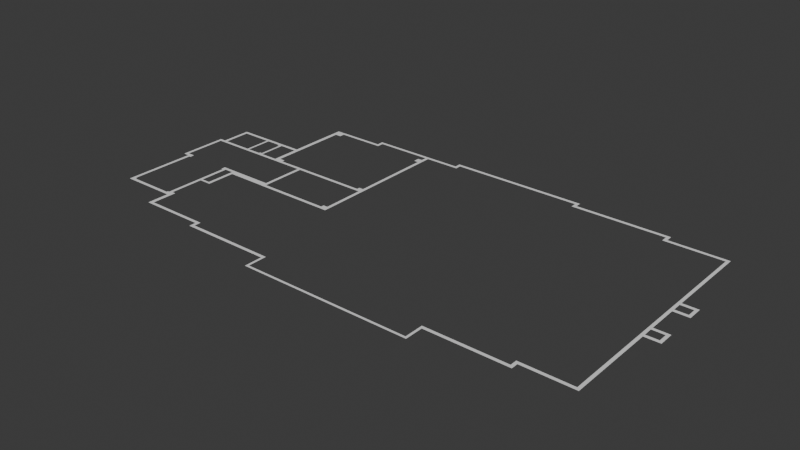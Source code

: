# Source: Terraza.blend  (saved by Blender 4.4.32; exported with 4.5.12 LTS)
import bpy
from mathutils import Matrix  # noqa: F401  (used for matrix-valued properties, if any)

bpy.ops.wm.read_factory_settings(use_empty=True)
scene = bpy.context.scene
scene.name = 'Scene'

# ---- collections
col_collection = bpy.data.collections.new('Collection'); scene.collection.children.link(col_collection)

# ---- world
world_world = bpy.data.worlds.new('World'); scene.world = world_world
world_world.use_nodes = True; world_world.node_tree.nodes.clear()
_N = world_world.node_tree.nodes; _L = world_world.node_tree.links
n0 = _N.new('ShaderNodeOutputWorld'); n0.name = 'World Output'; n0.location = (300, 300)
n1 = _N.new('ShaderNodeBackground'); n1.name = 'Background'; n1.location = (10, 300)
n1.inputs[0].default_value = (0.05088, 0.05088, 0.05088, 1.0)
_L.new(n1.outputs[0], n0.inputs[0])
n0.is_active_output = True
world_world.color = (0.05088, 0.05088, 0.05088)
world_world.sun_shadow_jitter_overblur = 0.0

# ---- meshes
me_plane = bpy.data.meshes.new('Plane')
me_plane.from_pydata([(-1.059, -1.0, -5.957e-05), (1.0, -1.0, -5.957e-05), (-1.059, 1.0, -5.957e-05), (1.0, 1.0, -5.957e-05), (146.3, -1.0, -5.957e-05), (146.3, 1.0, -5.957e-05), (148.3, -1.0, -5.957e-05), (148.3, 1.0, -5.957e-05), (146.3, 14.99, -5.957e-05), (148.3, 14.99, -5.957e-05), (146.3, 17.67, -5.957e-05), (148.3, 17.67, -5.957e-05), (216.4, 14.99, -5.957e-05), (216.4, 17.67, -5.957e-05), (219.1, 14.99, -5.957e-05), (219.1, 17.67, -5.957e-05), (216.4, 21.0, -5.957e-05), (219.1, 21.0, -5.957e-05), (216.4, 23.67, -5.957e-05), (219.1, 23.67, -5.957e-05), (260.4, 21.0, -5.957e-05), (260.4, 23.67, -5.957e-05), (263.1, 21.0, -5.957e-05), (263.1, 23.67, -5.957e-05), (260.4, 98.35, -5.957e-05), (263.1, 98.35, -5.957e-05), (260.4, 101.1, -5.957e-05), (263.1, 101.1, -5.957e-05), (260.4, 109.1, -5.957e-05), (263.0, 109.1, -5.957e-05), (266.4, 98.35, -5.957e-05), (266.4, 101.1, -5.957e-05), (270.4, 98.35, -5.957e-05), (270.4, 101.1, -5.957e-05), (273.7, 98.35, -5.957e-05), (273.7, 101.1, -5.957e-05), (276.4, 98.35, -5.957e-05), (276.4, 101.1, -5.957e-05), (273.7, 109.1, -5.957e-05), (276.4, 109.1, -5.957e-05), (273.7, 111.7, -5.957e-05), (276.4, 111.7, -5.957e-05), (260.4, 138.3, -5.957e-05), (263.0, 111.7, -5.957e-05), (263.0, 138.3, -5.957e-05), (260.4, 111.7, -5.957e-05), (260.4, 141.1, -5.957e-05), (263.0, 141.1, -5.957e-05), (260.4, 149.0, -5.957e-05), (263.0, 149.0, -5.957e-05), (273.8, 138.3, -5.957e-05), (273.8, 141.1, -5.957e-05), (276.4, 138.3, -5.957e-05), (276.4, 141.1, -5.957e-05), (273.8, 149.0, -5.957e-05), (276.4, 149.0, -5.957e-05), (273.8, 151.7, -5.957e-05), (276.4, 151.7, -5.957e-05), (270.4, 149.0, -5.957e-05), (270.4, 151.7, -5.957e-05), (266.4, 149.0, -5.957e-05), (266.4, 151.7, -5.957e-05), (260.4, 225.0, -5.957e-05), (263.0, 151.7, -5.957e-05), (263.0, 225.0, -5.957e-05), (260.4, 151.7, -5.957e-05), (260.4, 227.7, -5.957e-05), (263.0, 227.7, -5.957e-05), (212.4, 225.0, -5.957e-05), (212.4, 227.7, -5.957e-05), (209.7, 225.0, -5.957e-05), (209.7, 227.7, -5.957e-05), (212.4, 231.0, -5.957e-05), (209.7, 231.0, -5.957e-05), (212.4, 233.8, -5.957e-05), (209.7, 233.8, -5.957e-05), (129.7, 231.0, -5.957e-05), (129.7, 233.8, -5.957e-05), (127.0, 231.0, -5.957e-05), (127.0, 233.8, -5.957e-05), (129.7, 236.3, -5.957e-05), (127.0, 236.3, -5.957e-05), (129.7, 239.1, -5.957e-05), (127.0, 239.1, -5.957e-05), (12.3, 236.3, -5.957e-05), (12.3, 239.1, -5.957e-05), (9.581, 236.3, -5.957e-05), (9.581, 239.1, -5.957e-05), (12.3, 233.7, -5.957e-05), (9.581, 233.7, -5.957e-05), (12.3, 231.0, -5.957e-05), (9.581, 231.0, -5.957e-05), (-18.33, 233.7, -5.957e-05), (-18.33, 231.0, -5.957e-05), (-21.07, 233.7, -5.957e-05), (-21.07, 231.0, -5.957e-05), (-18.33, 225.8, -5.957e-05), (-21.08, 225.8, -5.957e-05), (-57.07, 233.7, -5.957e-05), (-57.07, 231.0, -5.957e-05), (-70.4, 233.7, -5.957e-05), (-70.4, 231.0, -5.957e-05), (-73.08, 233.7, -5.957e-05), (-73.08, 231.0, -5.957e-05), (-70.4, 227.7, -5.957e-05), (-73.08, 227.7, -5.957e-05), (-70.4, 225.0, -5.957e-05), (-73.08, 225.0, -5.957e-05), (-117.0, 227.7, -5.957e-05), (-117.0, 225.0, -5.957e-05), (-120.4, 227.7, -5.957e-05), (-120.4, 225.0, -5.957e-05), (-117.0, 182.4, -5.957e-05), (-120.4, 182.4, -5.957e-05), (-1.059, 14.96, -5.957e-05), (1.0, 14.96, -5.957e-05), (-1.059, 17.69, -5.957e-05), (1.0, 17.69, -5.957e-05), (-77.04, 14.96, -5.957e-05), (-77.04, 17.69, -5.957e-05), (-79.78, 14.96, -5.957e-05), (-79.78, 17.69, -5.957e-05), (-77.04, 21.01, -5.957e-05), (-79.78, 21.01, -5.957e-05), (-77.04, 23.67, -5.957e-05), (-79.78, 23.67, -5.957e-05), (-133.1, 21.01, -5.957e-05), (-133.1, 23.67, -5.957e-05), (-136.4, 21.01, -5.957e-05), (-136.4, 23.67, -5.957e-05), (-133.1, 45.69, -5.957e-05), (-136.4, 45.69, -5.957e-05), (-136.4, 44.37, -5.957e-05), (-139.1, 44.37, -5.957e-05), (-136.4, 102.3, -5.957e-05), (-139.1, 102.3, -5.957e-05), (-140.5, 43.08, -5.957e-05), (-140.5, 40.3, -5.957e-05), (-146.4, 40.3, -5.957e-05), (-146.4, 43.08, -5.957e-05), (-173.1, 40.3, -5.957e-05), (-173.1, 43.08, -5.957e-05), (-180.4, 40.3, -5.957e-05), (-180.4, 43.08, -5.957e-05), (-184.5, 44.39, -5.957e-05), (-184.5, 102.3, -5.957e-05), (-181.7, 44.39, -5.957e-05), (-181.7, 102.3, -5.957e-05), (-189.8, 106.4, -5.957e-05), (-187.1, 106.4, -5.957e-05), (-189.8, 103.6, -5.957e-05), (-187.1, 103.6, -5.957e-05), (-184.5, 106.4, -5.957e-05), (-184.5, 103.6, -5.957e-05), (-189.8, 143.7, -5.957e-05), (-187.1, 143.7, -5.957e-05), (-189.8, 146.4, -5.957e-05), (-187.1, 146.4, -5.957e-05), (-184.5, 143.7, -5.957e-05), (-184.5, 146.4, -5.957e-05), (-181.7, 143.7, -5.957e-05), (-181.7, 146.4, -5.957e-05), (-177.8, 143.7, -5.957e-05), (-177.8, 146.4, -5.957e-05), (-184.5, 149.5, -5.957e-05), (-181.7, 149.5, -5.957e-05), (-184.5, 167.4, -5.957e-05), (-181.7, 167.4, -5.957e-05), (-184.5, 170.3, -5.957e-05), (-181.7, 170.3, -5.957e-05), (-184.5, 173.1, -5.957e-05), (-181.7, 173.1, -5.957e-05), (-177.7, 170.3, -5.957e-05), (-177.7, 173.1, -5.957e-05), (-159.8, 170.3, -5.957e-05), (-159.8, 173.1, -5.957e-05), (-153.1, 170.3, -5.957e-05), (-153.1, 173.1, -5.957e-05), (-140.5, 170.3, -5.957e-05), (-140.5, 173.1, -5.957e-05), (-136.4, 170.3, -5.957e-05), (-136.4, 173.1, -5.957e-05), (-120.4, 170.3, -5.957e-05), (-120.4, 173.1, -5.957e-05), (-159.8, 143.7, -5.957e-05), (-159.8, 146.4, -5.957e-05), (-155.1, 143.7, -5.957e-05), (-155.1, 146.4, -5.957e-05), (-153.1, 143.7, -5.957e-05), (-153.1, 146.4, -5.957e-05), (-151.7, 143.7, -5.957e-05), (-151.7, 146.4, -5.957e-05), (-155.1, 170.3, -5.957e-05), (-142.5, 143.7, -5.957e-05), (-142.5, 146.4, -5.957e-05), (-140.5, 143.7, -5.957e-05), (-140.5, 146.4, -5.957e-05), (-136.4, 143.7, -5.957e-05), (-136.4, 146.4, -5.957e-05), (-127.7, 143.7, -5.957e-05), (-127.7, 146.4, -5.957e-05), (-138.4, 147.7, -5.957e-05), (-136.4, 147.7, -5.957e-05), (-138.4, 169.0, -5.957e-05), (-136.4, 169.0, -5.957e-05), (-74.37, 143.7, -0.000149), (-111.7, 143.7, -0.000149), (-110.4, 146.4, -0.000149), (-98.39, 143.7, -5.957e-05), (-98.39, 146.4, -5.957e-05), (-90.45, 143.7, -5.957e-05), (-90.45, 146.4, -5.957e-05), (-87.69, 143.7, -5.957e-05), (-87.69, 146.4, -5.957e-05), (-86.39, 143.7, -5.957e-05), (-86.39, 146.4, -5.957e-05), (-90.45, 103.7, -5.957e-05), (-87.69, 103.7, -5.957e-05), (-90.45, 100.9, -5.957e-05), (-87.69, 100.9, -5.957e-05), (-25.11, 103.7, -5.957e-05), (-25.11, 100.9, -5.957e-05), (-25.09, 143.7, -0.000149), (-25.09, 146.4, -0.000149), (-74.37, 143.7, -0.000149), (-74.37, 146.4, -0.000149), (-21.08, 106.4, -5.957e-05), (-21.08, 143.7, -5.957e-05), (-18.33, 106.4, -5.957e-05), (-18.33, 143.7, -5.957e-05), (-21.08, 149.1, -5.957e-05), (-18.33, 149.1, -5.957e-05), (-21.08, 150.4, -5.957e-05), (-18.33, 150.4, -5.957e-05), (-21.08, 162.4, -5.957e-05), (-18.33, 162.4, -5.957e-05), (-21.08, 220.4, -5.957e-05), (-18.33, 220.4, -5.957e-05), (-128.5, 106.4, -5.957e-05), (-128.5, 103.6, -5.957e-05), (-136.4, 106.4, -5.957e-05), (-136.4, 103.6, -5.957e-05), (-118.5, 106.4, -5.957e-05), (-118.5, 103.6, -5.957e-05), (-128.5, 101.0, -5.957e-05), (-118.5, 101.0, -5.957e-05), (-125.7, 103.6, -5.957e-05), (-125.7, 106.4, -5.957e-05), (-125.7, 101.0, -5.957e-05), (-128.5, 75.64, -5.957e-05), (-125.7, 75.64, -5.957e-05), (-134.4, 77.74, -5.957e-05), (-134.4, 75.64, -5.957e-05), (-134.4, 75.64, -5.957e-05), (-134.4, 77.74, -5.957e-05), (-140.5, 44.37, -5.957e-05), (-140.5, 40.3, -5.957e-05), (-180.4, 40.3, -5.957e-05), (-136.4, 40.3, -5.957e-05), (-180.4, 44.39, -5.957e-05), (-184.5, 40.3, -5.957e-05), (-184.5, 44.39, -5.957e-05), (-184.5, 106.4, -5.957e-05), (-180.4, 106.4, -5.957e-05), (-184.5, 102.3, -5.957e-05), (-180.4, 102.3, -5.957e-05), (-140.5, 106.4, -5.957e-05), (-140.5, 102.3, -5.957e-05), (-136.4, 102.3, -5.957e-05), (-118.5, 101.0, -5.957e-05), (-111.7, 101.0, -5.957e-05), (-118.5, 106.4, -5.957e-05), (-111.7, 106.4, -5.957e-05), (-140.5, 143.7, -5.957e-05), (-140.5, 147.7, -5.957e-05), (-136.4, 143.7, -5.957e-05), (-136.4, 147.7, -5.957e-05), (-140.5, 169.0, -5.957e-05), (-136.4, 169.0, -5.957e-05), (-111.7, 220.3, -5.957e-05), (-117.0, 220.3, -5.957e-05), (-111.7, 225.0, -5.957e-05), (-25.09, 220.4, -5.957e-05), (-18.33, 220.4, -5.957e-05), (-25.09, 225.8, -5.957e-05), (-18.33, 149.1, -5.957e-05), (-25.09, 149.1, -5.957e-05), (-18.33, 143.7, -5.957e-05), (-25.11, 100.9, -5.957e-05), (-18.33, 100.9, -5.957e-05), (-25.11, 106.4, -5.957e-05), (-18.33, 106.4, -5.957e-05), (-111.7, 149.1, -5.957e-05), (-117.0, 149.1, -5.957e-05), (-1.059, 1.0, -5.957e-05), (-1.059, -1.0, -5.957e-05), (1.0, -1.0, -5.957e-05), (1.0, 1.0, -5.957e-05), (146.3, -1.0, -5.957e-05), (146.3, 1.0, -5.957e-05), (148.3, -1.0, -5.957e-05), (148.3, 1.0, -5.957e-05), (148.3, 14.99, -5.957e-05), (146.3, 14.99, -5.957e-05), (148.3, 17.67, -5.957e-05), (146.3, 17.67, -5.957e-05), (216.4, 14.99, -5.957e-05), (216.4, 17.67, -5.957e-05), (219.1, 14.99, -5.957e-05), (219.1, 17.67, -5.957e-05), (219.1, 21.0, -5.957e-05), (216.4, 21.0, -5.957e-05), (219.1, 23.67, -5.957e-05), (216.4, 23.67, -5.957e-05), (260.4, 21.0, -5.957e-05), (260.4, 23.67, -5.957e-05), (263.1, 21.0, -5.957e-05), (263.1, 23.67, -5.957e-05), (263.1, 98.35, -5.957e-05), (260.4, 98.35, -5.957e-05), (263.1, 101.1, -5.957e-05), (260.4, 101.1, -5.957e-05), (263.0, 109.1, -5.957e-05), (260.4, 109.1, -5.957e-05), (266.4, 98.35, -5.957e-05), (266.4, 101.1, -5.957e-05), (270.4, 98.35, -5.957e-05), (270.4, 101.1, -5.957e-05), (273.7, 98.35, -5.957e-05), (273.7, 101.1, -5.957e-05), (276.4, 98.35, -5.957e-05), (276.4, 101.1, -5.957e-05), (276.4, 109.1, -5.957e-05), (273.7, 109.1, -5.957e-05), (276.4, 111.7, -5.957e-05), (273.7, 111.7, -5.957e-05), (263.0, 141.1, -5.957e-05), (260.4, 141.1, -5.957e-05), (263.0, 111.7, -5.957e-05), (260.4, 138.3, -5.957e-05), (260.4, 111.7, -5.957e-05), (263.0, 138.3, -5.957e-05), (263.0, 149.0, -5.957e-05), (260.4, 149.0, -5.957e-05), (273.8, 138.3, -5.957e-05), (273.8, 141.1, -5.957e-05), (276.4, 138.3, -5.957e-05), (276.4, 141.1, -5.957e-05), (276.4, 149.0, -5.957e-05), (273.8, 149.0, -5.957e-05), (276.4, 151.7, -5.957e-05), (273.8, 151.7, -5.957e-05), (270.4, 151.7, -5.957e-05), (270.4, 149.0, -5.957e-05), (266.4, 151.7, -5.957e-05), (266.4, 149.0, -5.957e-05), (263.0, 227.7, -5.957e-05), (260.4, 227.7, -5.957e-05), (263.0, 151.7, -5.957e-05), (260.4, 225.0, -5.957e-05), (260.4, 151.7, -5.957e-05), (263.0, 225.0, -5.957e-05), (212.4, 227.7, -5.957e-05), (212.4, 225.0, -5.957e-05), (209.7, 227.7, -5.957e-05), (209.7, 225.0, -5.957e-05), (212.4, 231.0, -5.957e-05), (209.7, 231.0, -5.957e-05), (212.4, 233.8, -5.957e-05), (209.7, 233.8, -5.957e-05), (129.7, 233.8, -5.957e-05), (129.7, 231.0, -5.957e-05), (127.0, 233.8, -5.957e-05), (127.0, 231.0, -5.957e-05), (129.7, 236.3, -5.957e-05), (127.0, 236.3, -5.957e-05), (129.7, 239.1, -5.957e-05), (127.0, 239.1, -5.957e-05), (12.3, 239.1, -5.957e-05), (12.3, 236.3, -5.957e-05), (9.581, 239.1, -5.957e-05), (9.581, 236.3, -5.957e-05), (9.581, 233.7, -5.957e-05), (12.3, 233.7, -5.957e-05), (9.581, 231.0, -5.957e-05), (12.3, 231.0, -5.957e-05), (-18.33, 233.7, -5.957e-05), (-18.33, 231.0, -5.957e-05), (-21.07, 233.7, -5.957e-05), (-21.07, 231.0, -5.957e-05), (-21.08, 225.8, -5.957e-05), (-18.33, 225.8, -5.957e-05), (-57.07, 233.7, -5.957e-05), (-57.07, 231.0, -5.957e-05), (-70.4, 233.7, -5.957e-05), (-70.4, 231.0, -5.957e-05), (-73.08, 233.7, -5.957e-05), (-73.08, 231.0, -5.957e-05), (-73.08, 227.7, -5.957e-05), (-70.4, 227.7, -5.957e-05), (-73.08, 225.0, -5.957e-05), (-70.4, 225.0, -5.957e-05), (-117.0, 227.7, -5.957e-05), (-117.0, 225.0, -5.957e-05), (-120.4, 227.7, -5.957e-05), (-120.4, 225.0, -5.957e-05), (-120.4, 182.4, -5.957e-05), (-117.0, 182.4, -5.957e-05), (1.0, 14.96, -5.957e-05), (-1.059, 14.96, -5.957e-05), (1.0, 17.69, -5.957e-05), (-1.059, 17.69, -5.957e-05), (-77.04, 17.69, -5.957e-05), (-77.04, 14.96, -5.957e-05), (-79.78, 17.69, -5.957e-05), (-79.78, 14.96, -5.957e-05), (-77.04, 21.01, -5.957e-05), (-79.78, 21.01, -5.957e-05), (-77.04, 23.67, -5.957e-05), (-79.78, 23.67, -5.957e-05), (-133.1, 23.67, -5.957e-05), (-133.1, 21.01, -5.957e-05), (-136.4, 23.67, -5.957e-05), (-136.4, 21.01, -5.957e-05), (-133.1, 45.69, -5.957e-05), (-136.4, 45.69, -5.957e-05), (-136.4, 44.37, -5.957e-05), (-139.1, 44.37, -5.957e-05), (-136.4, 102.3, -5.957e-05), (-139.1, 102.3, -5.957e-05), (-140.5, 43.08, -5.957e-05), (-146.4, 43.08, -5.957e-05), (-146.4, 40.3, -5.957e-05), (-140.5, 40.3, -5.957e-05), (-173.1, 40.3, -5.957e-05), (-173.1, 43.08, -5.957e-05), (-180.4, 40.3, -5.957e-05), (-180.4, 43.08, -5.957e-05), (-184.5, 44.39, -5.957e-05), (-184.5, 102.3, -5.957e-05), (-181.7, 44.39, -5.957e-05), (-181.7, 102.3, -5.957e-05), (-187.1, 106.4, -5.957e-05), (-189.8, 106.4, -5.957e-05), (-187.1, 103.6, -5.957e-05), (-189.8, 103.6, -5.957e-05), (-184.5, 103.6, -5.957e-05), (-184.5, 106.4, -5.957e-05), (-187.1, 143.7, -5.957e-05), (-189.8, 143.7, -5.957e-05), (-187.1, 146.4, -5.957e-05), (-189.8, 146.4, -5.957e-05), (-184.5, 143.7, -5.957e-05), (-184.5, 146.4, -5.957e-05), (-181.7, 143.7, -5.957e-05), (-181.7, 146.4, -5.957e-05), (-177.8, 143.7, -5.957e-05), (-177.8, 146.4, -5.957e-05), (-181.7, 149.5, -5.957e-05), (-184.5, 149.5, -5.957e-05), (-181.7, 167.4, -5.957e-05), (-184.5, 167.4, -5.957e-05), (-181.7, 170.3, -5.957e-05), (-184.5, 170.3, -5.957e-05), (-181.7, 173.1, -5.957e-05), (-184.5, 173.1, -5.957e-05), (-177.7, 170.3, -5.957e-05), (-177.7, 173.1, -5.957e-05), (-159.8, 170.3, -5.957e-05), (-159.8, 173.1, -5.957e-05), (-153.1, 170.3, -5.957e-05), (-153.1, 173.1, -5.957e-05), (-140.5, 170.3, -5.957e-05), (-140.5, 173.1, -5.957e-05), (-136.4, 173.1, -5.957e-05), (-136.4, 170.3, -5.957e-05), (-120.4, 173.1, -5.957e-05), (-120.4, 170.3, -5.957e-05), (-159.8, 146.4, -5.957e-05), (-159.8, 143.7, -5.957e-05), (-155.1, 146.4, -5.957e-05), (-155.1, 143.7, -5.957e-05), (-153.1, 146.4, -5.957e-05), (-153.1, 143.7, -5.957e-05), (-151.7, 146.4, -5.957e-05), (-151.7, 143.7, -5.957e-05), (-140.5, 146.4, -5.957e-05), (-140.5, 143.7, -5.957e-05), (-142.5, 146.4, -5.957e-05), (-142.5, 143.7, -5.957e-05), (-155.1, 170.3, -5.957e-05), (-136.4, 146.4, -5.957e-05), (-136.4, 143.7, -5.957e-05), (-127.7, 146.4, -5.957e-05), (-127.7, 143.7, -5.957e-05), (-136.4, 147.7, -5.957e-05), (-138.4, 147.7, -5.957e-05), (-136.4, 169.0, -5.957e-05), (-138.4, 169.0, -5.957e-05), (-110.4, 146.4, -0.000149), (-98.39, 143.7, -0.000149), (-98.39, 146.4, -5.957e-05), (-98.39, 143.7, -5.957e-05), (-90.45, 146.4, -5.957e-05), (-90.45, 143.7, -5.957e-05), (-87.69, 146.4, -5.957e-05), (-87.69, 143.7, -5.957e-05), (-86.39, 146.4, -5.957e-05), (-86.39, 143.7, -5.957e-05), (-90.45, 103.7, -5.957e-05), (-87.69, 103.7, -5.957e-05), (-90.45, 100.9, -5.957e-05), (-87.69, 100.9, -5.957e-05), (-25.11, 100.9, -5.957e-05), (-25.11, 103.7, -5.957e-05), (-86.39, 143.7, -5.957e-05), (-86.39, 146.4, -5.957e-05), (-25.09, 146.4, -5.957e-05), (-25.09, 143.7, -5.957e-05), (-21.08, 143.7, -5.957e-05), (-21.08, 106.4, -5.957e-05), (-18.33, 143.7, -5.957e-05), (-18.33, 106.4, -5.957e-05), (-21.08, 149.1, -5.957e-05), (-18.33, 149.1, -5.957e-05), (-21.08, 150.4, -5.957e-05), (-18.33, 150.4, -5.957e-05), (-21.08, 162.4, -5.957e-05), (-18.33, 162.4, -5.957e-05), (-21.08, 220.4, -5.957e-05), (-18.33, 220.4, -5.957e-05), (-128.5, 103.6, -5.957e-05), (-128.5, 106.4, -5.957e-05), (-136.4, 103.6, -5.957e-05), (-136.4, 106.4, -5.957e-05), (-118.5, 103.6, -5.957e-05), (-118.5, 106.4, -5.957e-05), (-125.7, 106.4, -5.957e-05), (-125.7, 101.0, -5.957e-05), (-118.5, 101.0, -5.957e-05), (-128.5, 101.0, -5.957e-05), (-128.5, 75.64, -5.957e-05), (-125.7, 75.64, -5.957e-05), (-134.4, 75.64, -5.957e-05), (-128.5, 75.64, -5.957e-05), (-134.4, 77.74, -5.957e-05), (-128.5, 77.74, -5.957e-05), (-140.5, 44.37, -5.957e-05), (-140.5, 40.3, -5.957e-05), (-184.5, 40.3, -5.957e-05), (-184.5, 44.39, -5.957e-05), (-136.4, 40.3, -5.957e-05), (-180.4, 40.3, -5.957e-05), (-180.4, 44.39, -5.957e-05), (-180.4, 106.4, -5.957e-05), (-184.5, 106.4, -5.957e-05), (-180.4, 102.3, -5.957e-05), (-184.5, 102.3, -5.957e-05), (-140.5, 106.4, -5.957e-05), (-140.5, 102.3, -5.957e-05), (-136.4, 102.3, -5.957e-05), (-111.7, 106.4, -5.957e-05), (-111.7, 101.0, -5.957e-05), (-118.5, 106.4, -5.957e-05), (-118.5, 101.0, -5.957e-05), (-140.5, 147.7, -5.957e-05), (-140.5, 143.7, -5.957e-05), (-136.4, 147.7, -5.957e-05), (-136.4, 143.7, -5.957e-05), (-140.5, 169.0, -5.957e-05), (-136.4, 169.0, -5.957e-05), (-117.0, 220.3, -5.957e-05), (-111.7, 220.3, -5.957e-05), (-18.33, 106.4, -5.957e-05), (-25.11, 106.4, -5.957e-05), (-111.7, 225.0, -5.957e-05), (-25.09, 220.4, -5.957e-05), (-18.33, 220.4, -5.957e-05), (-25.09, 149.1, -5.957e-05), (-18.33, 149.1, -5.957e-05), (-25.09, 225.8, -5.957e-05), (-18.33, 143.7, -5.957e-05), (-18.33, 100.9, -5.957e-05), (-25.11, 100.9, -5.957e-05), (-111.7, 149.1, -5.957e-05), (-117.0, 149.1, -5.957e-05), (-1.059, 1.0, -0.000149), (-1.059, -1.0, -0.000149), (1.0, -1.0, -0.000149), (1.0, 1.0, -0.000149), (146.3, -1.0, -0.000149), (146.3, 1.0, -0.000149), (148.3, -1.0, -0.000149), (148.3, 1.0, -0.000149), (148.3, 14.99, -0.000149), (146.3, 14.99, -0.000149), (148.3, 17.67, -0.000149), (146.3, 17.67, -0.000149), (216.4, 14.99, -0.000149), (216.4, 17.67, -0.000149), (219.1, 14.99, -0.000149), (219.1, 17.67, -0.000149), (219.1, 21.0, -0.000149), (216.4, 21.0, -0.000149), (219.1, 23.67, -0.000149), (216.4, 23.67, -0.000149), (260.4, 21.0, -0.000149), (260.4, 23.67, -0.000149), (263.1, 21.0, -0.000149), (263.1, 23.67, -0.000149), (263.1, 98.35, -0.000149), (260.4, 98.35, -0.000149), (263.1, 101.1, -0.000149), (260.4, 101.1, -0.000149), (263.0, 109.1, -0.000149), (260.4, 109.1, -0.000149), (266.4, 98.35, -0.000149), (266.4, 101.1, -0.000149), (270.4, 98.35, -0.000149), (270.4, 101.1, -0.000149), (273.7, 98.35, -0.000149), (273.7, 101.1, -0.000149), (276.4, 98.35, -0.000149), (276.4, 101.1, -0.000149), (276.4, 109.1, -0.000149), (273.7, 109.1, -0.000149), (276.4, 111.7, -0.000149), (273.7, 111.7, -0.000149), (263.0, 141.1, -0.000149), (260.4, 141.1, -0.000149), (263.0, 111.7, -0.000149), (260.4, 138.3, -0.000149), (260.4, 111.7, -0.000149), (263.0, 138.3, -0.000149), (263.0, 149.0, -0.000149), (260.4, 149.0, -0.000149), (273.8, 138.3, -0.000149), (273.8, 141.1, -0.000149), (276.4, 138.3, -0.000149), (276.4, 141.1, -0.000149), (276.4, 149.0, -0.000149), (273.8, 149.0, -0.000149), (276.4, 151.7, -0.000149), (273.8, 151.7, -0.000149), (270.4, 151.7, -0.000149), (270.4, 149.0, -0.000149), (266.4, 151.7, -0.000149), (266.4, 149.0, -0.000149), (263.0, 227.7, -0.000149), (260.4, 227.7, -0.000149), (263.0, 151.7, -0.000149), (260.4, 225.0, -0.000149), (260.4, 151.7, -0.000149), (263.0, 225.0, -0.000149), (212.4, 227.7, -0.000149), (212.4, 225.0, -0.000149), (209.7, 227.7, -0.000149), (209.7, 225.0, -0.000149), (212.4, 231.0, -0.000149), (209.7, 231.0, -0.000149), (212.4, 233.8, -0.000149), (209.7, 233.8, -0.000149), (129.7, 233.8, -0.000149), (129.7, 231.0, -0.000149), (127.0, 233.8, -0.000149), (127.0, 231.0, -0.000149), (129.7, 236.3, -0.000149), (127.0, 236.3, -0.000149), (129.7, 239.1, -0.000149), (127.0, 239.1, -0.000149), (12.3, 239.1, -0.000149), (12.3, 236.3, -0.000149), (9.581, 239.1, -0.000149), (9.581, 236.3, -0.000149), (9.581, 233.7, -0.000149), (12.3, 233.7, -0.000149), (9.581, 231.0, -0.000149), (12.3, 231.0, -0.000149), (-18.33, 233.7, -0.000149), (-18.33, 231.0, -0.000149), (-21.07, 233.7, -0.000149), (-21.07, 231.0, -0.000149), (-21.08, 225.8, -0.000149), (-18.33, 225.8, -0.000149), (-57.07, 233.7, -0.000149), (-57.07, 231.0, -0.000149), (-70.4, 233.7, -0.000149), (-70.4, 231.0, -0.000149), (-73.08, 233.7, -0.000149), (-73.08, 231.0, -0.000149), (-73.08, 227.7, -0.000149), (-70.4, 227.7, -0.000149), (-73.08, 225.0, -0.000149), (-70.4, 225.0, -0.000149), (-117.0, 227.7, -0.000149), (-117.0, 225.0, -0.000149), (-120.4, 227.7, -0.000149), (-120.4, 225.0, -0.000149), (-120.4, 182.4, -0.000149), (-117.0, 182.4, -0.000149), (-120.4, 143.7, -0.000149), (-117.0, 143.7, -0.000149), (1.0, 14.96, -0.000149), (-1.059, 14.96, -0.000149), (1.0, 17.69, -0.000149), (-1.059, 17.69, -0.000149), (-77.04, 17.69, -0.000149), (-77.04, 14.96, -0.000149), (-79.78, 17.69, -0.000149), (-79.78, 14.96, -0.000149), (-77.04, 21.01, -0.000149), (-79.78, 21.01, -0.000149), (-77.04, 23.67, -0.000149), (-79.78, 23.67, -0.000149), (-133.1, 23.67, -0.000149), (-133.1, 21.01, -0.000149), (-136.4, 23.67, -0.000149), (-136.4, 21.01, -0.000149), (-133.1, 45.69, -0.000149), (-136.4, 45.69, -0.000149), (-136.4, 44.37, -0.000149), (-139.1, 44.37, -0.000149), (-136.4, 102.3, -0.000149), (-139.1, 102.3, -0.000149), (-140.5, 43.08, -0.000149), (-146.4, 43.08, -0.000149), (-146.4, 40.3, -0.000149), (-140.5, 40.3, -0.000149), (-173.1, 40.3, -0.000149), (-173.1, 43.08, -0.000149), (-180.4, 40.3, -0.000149), (-180.4, 43.08, -0.000149), (-184.5, 44.39, -0.000149), (-184.5, 102.3, -0.000149), (-181.7, 44.39, -0.000149), (-181.7, 102.3, -0.000149), (-187.1, 106.4, -0.000149), (-189.8, 106.4, -0.000149), (-187.1, 103.6, -0.000149), (-189.8, 103.6, -0.000149), (-184.5, 103.6, -0.000149), (-184.5, 106.4, -0.000149), (-187.1, 143.7, -0.000149), (-189.8, 143.7, -0.000149), (-187.1, 146.4, -0.000149), (-189.8, 146.4, -0.000149), (-184.5, 143.7, -0.000149), (-184.5, 146.4, -0.000149), (-181.7, 143.7, -0.000149), (-181.7, 146.4, -0.000149), (-177.8, 143.7, -0.000149), (-177.8, 146.4, -0.000149), (-181.7, 149.5, -0.000149), (-184.5, 149.5, -0.000149), (-181.7, 167.4, -0.000149), (-184.5, 167.4, -0.000149), (-181.7, 170.3, -0.000149), (-184.5, 170.3, -0.000149), (-181.7, 173.1, -0.000149), (-184.5, 173.1, -0.000149), (-177.7, 170.3, -0.000149), (-177.7, 173.1, -0.000149), (-159.8, 170.3, -0.000149), (-159.8, 173.1, -0.000149), (-153.1, 170.3, -0.000149), (-153.1, 173.1, -0.000149), (-140.5, 170.3, -0.000149), (-140.5, 173.1, -0.000149), (-136.4, 173.1, -0.000149), (-136.4, 170.3, -0.000149), (-120.4, 173.1, -0.000149), (-120.4, 170.3, -0.000149), (-159.8, 146.4, -0.000149), (-159.8, 143.7, -0.000149), (-155.1, 146.4, -0.000149), (-155.1, 143.7, -0.000149), (-153.1, 146.4, -0.000149), (-153.1, 143.7, -0.000149), (-151.7, 146.4, -0.000149), (-151.7, 143.7, -0.000149), (-140.5, 146.4, -0.000149), (-140.5, 143.7, -0.000149), (-142.5, 146.4, -0.000149), (-142.5, 143.7, -0.000149), (-155.1, 170.3, -0.000149), (-136.4, 146.4, -0.000149), (-136.4, 143.7, -0.000149), (-127.7, 146.4, -0.000149), (-127.7, 143.7, -0.000149), (-136.4, 147.7, -0.000149), (-138.4, 147.7, -0.000149), (-136.4, 169.0, -0.000149), (-138.4, 169.0, -0.000149), (-110.4, 143.7, -0.000149), (-111.7, 143.7, -0.000149), (-98.39, 146.4, -0.000149), (-111.7, 146.4, -0.000149), (-98.39, 146.4, -0.000149), (-98.39, 143.7, -0.000149), (-90.45, 146.4, -0.000149), (-90.45, 143.7, -0.000149), (-87.69, 146.4, -0.000149), (-87.69, 143.7, -0.000149), (-86.39, 146.4, -0.000149), (-86.39, 143.7, -0.000149), (-90.45, 103.7, -0.000149), (-87.69, 103.7, -0.000149), (-90.45, 100.9, -0.000149), (-87.69, 100.9, -0.000149), (-25.11, 100.9, -0.000149), (-25.11, 103.7, -0.000149), (-74.37, 146.4, -0.000149), (-74.37, 143.7, -0.000149), (-25.09, 146.4, -0.000149), (-25.09, 143.7, -0.000149), (-21.08, 143.7, -0.000149), (-21.08, 106.4, -0.000149), (-18.33, 143.7, -0.000149), (-18.33, 106.4, -0.000149), (-21.08, 149.1, -0.000149), (-18.33, 149.1, -0.000149), (-21.08, 150.4, -0.000149), (-18.33, 150.4, -0.000149), (-21.08, 162.4, -0.000149), (-18.33, 162.4, -0.000149), (-21.08, 220.4, -0.000149), (-18.33, 220.4, -0.000149), (-128.5, 103.6, -0.000149), (-128.5, 106.4, -0.000149), (-136.4, 103.6, -0.000149), (-136.4, 106.4, -0.000149), (-118.5, 103.6, -0.000149), (-118.5, 106.4, -0.000149), (-125.7, 103.6, -0.000149), (-125.7, 106.4, -0.000149), (-125.7, 101.0, -0.000149), (-118.5, 101.0, -0.000149), (-128.5, 101.0, -0.000149), (-128.5, 75.64, -0.000149), (-125.7, 75.64, -0.000149), (-134.4, 75.64, -0.000149), (-136.4, 75.64, -0.000149), (-134.4, 77.74, -0.000149), (-136.4, 77.74, -0.000149), (-140.5, 44.37, -0.000149), (-140.5, 40.3, -0.000149), (-184.5, 40.3, -0.000149), (-184.5, 44.39, -0.000149), (-136.4, 40.3, -0.000149), (-180.4, 40.3, -0.000149), (-180.4, 44.39, -0.000149), (-180.4, 106.4, -0.000149), (-184.5, 106.4, -0.000149), (-180.4, 102.3, -0.000149), (-184.5, 102.3, -0.000149), (-140.5, 106.4, -0.000149), (-140.5, 102.3, -0.000149), (-136.4, 102.3, -0.000149), (-111.7, 106.4, -0.000149), (-111.7, 101.0, -0.000149), (-118.5, 106.4, -0.000149), (-118.5, 101.0, -0.000149), (-140.5, 147.7, -0.000149), (-140.5, 143.7, -0.000149), (-136.4, 147.7, -0.000149), (-136.4, 143.7, -0.000149), (-140.5, 169.0, -0.000149), (-136.4, 169.0, -0.000149), (-117.0, 220.3, -0.000149), (-111.7, 220.3, -0.000149), (-18.33, 106.4, -0.000149), (-25.11, 106.4, -0.000149), (-111.7, 225.0, -0.000149), (-25.09, 220.4, -0.000149), (-18.33, 220.4, -0.000149), (-25.09, 149.1, -0.000149), (-18.33, 149.1, -0.000149), (-25.09, 225.8, -0.000149), (-18.33, 143.7, -0.000149), (-18.33, 100.9, -0.000149), (-25.11, 100.9, -0.000149), (-111.7, 143.7, -0.000149), (-111.7, 149.1, -0.000149), (-117.0, 143.7, -0.000149), (-117.0, 149.1, -0.000149), (-146.4, 40.3, -5.957e-05), (-146.4, 43.08, -5.957e-05), (-173.1, 40.3, -5.957e-05), (-173.1, 43.08, -5.957e-05), (-21.08, 143.7, -5.957e-05), (-21.08, 106.4, -5.957e-05), (-18.33, 143.7, -5.957e-05), (-18.33, 106.4, -5.957e-05), (-111.7, 106.4, -5.957e-05), (-111.7, 101.0, -5.957e-05), (-90.45, 106.4, -5.957e-05), (-90.45, 101.0, -5.957e-05), (-151.7, 146.4, -5.957e-05), (-151.7, 143.7, -5.957e-05), (-142.5, 146.4, -5.957e-05), (-142.5, 143.7, -5.957e-05), (-177.8, 143.7, -5.957e-05), (-177.8, 146.4, -5.957e-05), (-159.8, 143.7, -5.957e-05), (-159.8, 146.4, -5.957e-05), (-127.7, 146.4, -5.957e-05), (-127.7, 143.7, -5.957e-05), (-120.4, 146.4, -5.957e-05), (-120.4, 143.7, -5.957e-05), (-110.4, 143.7, -0.000149), (-74.37, 146.4, -0.000149), (-21.08, 149.1, -0.000149), (-18.33, 149.1, -0.000149), (-21.08, 150.4, -0.000149), (-18.33, 150.4, -0.000149), (-21.08, 150.4, -5.957e-05), (-18.33, 150.4, -5.957e-05), (-21.08, 162.4, -5.957e-05), (-18.33, 162.4, -5.957e-05), (266.4, 98.35, -5.957e-05), (266.4, 101.1, -5.957e-05), (270.4, 98.35, -5.957e-05), (270.4, 101.1, -5.957e-05), (263.1, 98.35, -5.957e-05), (263.1, 101.1, -5.957e-05), (266.4, 98.35, -5.957e-05), (266.4, 101.1, -5.957e-05)], [], [(0, 2, 3, 1), (3, 5, 4, 1), (5, 7, 6, 4), (5, 8, 9, 7), (8, 10, 11, 9), (11, 13, 12, 9), (13, 15, 14, 12), (13, 16, 17, 15), (16, 18, 19, 17), (19, 21, 20, 17), (21, 23, 22, 20), (21, 24, 25, 23), (24, 26, 27, 25), (26, 28, 29, 27), (30, 25, 923, 925), (31, 33, 922, 920), (33, 35, 34, 32), (35, 37, 36, 34), (35, 38, 39, 37), (38, 40, 41, 39), (38, 29, 43, 40), (29, 28, 45, 43), (45, 42, 44, 43), (42, 46, 47, 44), (46, 48, 49, 47), (47, 51, 50, 44), (51, 53, 52, 50), (51, 54, 55, 53), (54, 56, 57, 55), (54, 58, 59, 56), (58, 60, 61, 59), (60, 49, 63, 61), (49, 48, 65, 63), (65, 62, 64, 63), (62, 66, 67, 64), (62, 68, 69, 66), (68, 70, 71, 69), (71, 73, 72, 69), (73, 75, 74, 72), (73, 76, 77, 75), (76, 78, 79, 77), (79, 81, 80, 77), (81, 83, 82, 80), (81, 84, 85, 83), (84, 86, 87, 85), (84, 88, 89, 86), (88, 90, 91, 89), (91, 93, 92, 89), (93, 95, 94, 92), (93, 96, 97, 95), (95, 99, 98, 94), (99, 101, 100, 98), (101, 103, 102, 100), (101, 104, 105, 103), (104, 106, 107, 105), (107, 109, 108, 105), (109, 111, 110, 108), (109, 112, 113, 111), (2, 114, 115, 3), (114, 116, 117, 115), (114, 118, 119, 116), (118, 120, 121, 119), (121, 123, 122, 119), (123, 125, 124, 122), (123, 126, 127, 125), (126, 128, 129, 127), (129, 131, 130, 127), (132, 134, 135, 133), (139, 136, 137, 138), (141, 139, 886, 888), (140, 142, 143, 141), (144, 146, 147, 145), (149, 151, 150, 148), (149, 152, 153, 151), (148, 154, 155, 149), (154, 156, 157, 155), (157, 159, 158, 155), (159, 161, 160, 158), (161, 163, 162, 160), (159, 164, 165, 161), (164, 166, 167, 165), (166, 168, 169, 167), (168, 170, 171, 169), (171, 173, 172, 169), (173, 175, 174, 172), (175, 177, 176, 174), (177, 179, 178, 176), (181, 183, 182, 180), (185, 187, 186, 184), (187, 189, 188, 186), (189, 191, 190, 188), (187, 192, 176, 189), (194, 196, 195, 193), (198, 200, 199, 197), (202, 204, 203, 201), (209, 211, 210, 208), (211, 213, 212, 210), (213, 215, 214, 212), (212, 217, 216, 210), (217, 219, 218, 216), (217, 220, 221, 219), (516, 515, 205, 910), (227, 229, 891, 889), (911, 912, 914, 913), (234, 236, 237, 235), (239, 241, 240, 238), (247, 242, 243, 246), (246, 248, 244, 239), (243, 245, 248, 246), (238, 247, 246, 239), (248, 250, 249, 244), (251, 253, 544, 546), (255, 132, 258, 256), (257, 260, 261, 259), (263, 265, 264, 262), (266, 240, 268, 267), (271, 272, 270, 269), (274, 276, 275, 273), (277, 179, 181, 278), (280, 109, 281, 279), (282, 284, 96, 283), (812, 814, 222, 224), (289, 291, 290, 288), (474, 475, 769, 768), (560, 534, 830, 857), (334, 335, 627, 626), (473, 471, 765, 767), (559, 560, 857, 856), (333, 329, 621, 625), (400, 401, 693, 692), (470, 472, 766, 764), (558, 559, 856, 855), (331, 332, 624, 623), (399, 395, 687, 691), (472, 473, 767, 766), (556, 554, 851, 853), (397, 398, 690, 689), (471, 469, 763, 765), (555, 557, 854, 852), (468, 470, 764, 762), (557, 556, 853, 854), (328, 330, 622, 620), (554, 555, 852, 851), (330, 331, 623, 622), (394, 396, 688, 686), (469, 467, 761, 763), (549, 552, 849, 846), (329, 327, 619, 621), (396, 397, 689, 688), (466, 468, 762, 760), (553, 550, 847, 850), (326, 328, 620, 618), (395, 393, 685, 687), (426, 547, 844, 720), (392, 394, 686, 684), (467, 464, 758, 761), (551, 426, 720, 848), (327, 325, 617, 619), (462, 466, 760, 756), (552, 553, 850, 849), (324, 326, 618, 616), (393, 389, 681, 685), (548, 551, 848, 845), (388, 392, 684, 680), (465, 463, 757, 759), (550, 549, 846, 847), (325, 320, 612, 617), (547, 548, 845, 844), (318, 324, 616, 610), (391, 387, 679, 683), (464, 465, 759, 758), (545, 543, 840, 842), (389, 390, 682, 681), (463, 461, 755, 757), (323, 321, 613, 615), (390, 391, 683, 682), (460, 462, 756, 754), (897, 898, 900, 899), (320, 322, 614, 612), (386, 388, 680, 678), (461, 459, 753, 755), (542, 538, 835, 839), (321, 319, 611, 613), (458, 460, 754, 752), (540, 541, 838, 837), (387, 384, 676, 679), (541, 542, 839, 838), (382, 386, 678, 674), (459, 453, 747, 753), (319, 315, 607, 611), (455, 458, 752, 749), (317, 318, 610, 609), (385, 383, 675, 677), (457, 455, 749, 751), (536, 537, 834, 832), (384, 385, 677, 676), (454, 456, 750, 748), (314, 316, 608, 606), (383, 379, 671, 675), (456, 457, 751, 750), (539, 535, 831, 836), (316, 317, 609, 608), (381, 382, 674, 673), (531, 540, 837, 827), (315, 312, 604, 607), (452, 454, 748, 746), (538, 539, 836, 835), (310, 314, 606, 602), (537, 532, 828, 834), (378, 380, 672, 670), (453, 450, 744, 747), (313, 311, 603, 605), (380, 381, 673, 672), (448, 452, 746, 742), (535, 536, 832, 831), (379, 375, 667, 671), (533, 531, 827, 829), (312, 313, 605, 604), (377, 378, 670, 669), (451, 449, 743, 745), (532, 534, 830, 828), (311, 307, 599, 603), (534, 533, 829, 830), (309, 310, 602, 601), (450, 451, 745, 744), (374, 376, 668, 666), (449, 443, 737, 743), (529, 527, 823, 825), (376, 377, 669, 668), (442, 448, 742, 736), (528, 530, 826, 824), (306, 308, 600, 598), (375, 372, 664, 667), (530, 529, 825, 826), (308, 309, 601, 600), (370, 374, 666, 662), (447, 442, 736, 741), (527, 528, 824, 823), (307, 304, 596, 599), (444, 446, 740, 738), (525, 523, 819, 821), (302, 306, 598, 594), (373, 371, 663, 665), (446, 447, 741, 740), (524, 526, 822, 820), (526, 525, 821, 822), (305, 303, 595, 597), (221, 220, 514, 513), (139, 141, 435, 431), (219, 221, 513, 512), (140, 138, 432, 434), (70, 68, 363, 365), (1, 4, 298, 296), (220, 217, 510, 514), (143, 142, 436, 437), (5, 3, 297, 299), (141, 143, 437, 435), (69, 72, 366, 362), (6, 7, 301, 300), (813, 811, 225, 223), (142, 140, 434, 436), (73, 71, 364, 367), (4, 6, 300, 298), (819, 820, 912, 911), (144, 145, 439, 438), (74, 75, 369, 368), (822, 821, 913, 914), (147, 146, 440, 441), (72, 74, 368, 366), (227, 226, 520, 519), (145, 147, 441, 439), (7, 9, 302, 301), (228, 229, 521, 522), (146, 144, 438, 440), (8, 5, 299, 303), (226, 228, 522, 520), (75, 77, 370, 369), (11, 10, 305, 304), (229, 227, 519, 521), (150, 151, 444, 445), (76, 73, 367, 371), (230, 231, 524, 523), (148, 150, 445, 443), (79, 78, 373, 372), (10, 8, 303, 305), (233, 232, 525, 526), (231, 233, 526, 524), (153, 152, 447, 446), (78, 76, 371, 373), (9, 12, 306, 302), (232, 230, 523, 525), (151, 153, 446, 444), (13, 11, 304, 307), (234, 235, 528, 527), (152, 149, 442, 447), (77, 80, 374, 370), (14, 15, 309, 308), (237, 236, 529, 530), (81, 79, 372, 375), (12, 14, 308, 306), (235, 237, 530, 528), (149, 155, 448, 442), (82, 83, 377, 376), (236, 234, 527, 529), (154, 148, 443, 449), (80, 82, 376, 374), (157, 156, 451, 450), (15, 17, 310, 309), (240, 241, 533, 534), (16, 13, 307, 311), (238, 240, 534, 532), (156, 154, 449, 451), (83, 85, 378, 377), (19, 18, 313, 312), (241, 239, 531, 533), (84, 81, 375, 379), (243, 242, 536, 535), (155, 158, 452, 448), (87, 86, 381, 380), (18, 16, 311, 313), (159, 157, 450, 453), (85, 87, 380, 378), (247, 238, 532, 537), (17, 20, 314, 310), (248, 245, 539, 538), (158, 160, 454, 452), (21, 19, 312, 315), (239, 244, 540, 531), (86, 89, 382, 381), (22, 23, 317, 316), (245, 243, 535, 539), (162, 163, 457, 456), (88, 84, 379, 383), (20, 22, 316, 314), (160, 162, 456, 454), (91, 90, 385, 384), (242, 247, 537, 536), (163, 161, 455, 457), (90, 88, 383, 385), (23, 25, 318, 317), (161, 165, 458, 455), (24, 21, 315, 319), (164, 159, 453, 459), (89, 92, 386, 382), (249, 250, 542, 541), (93, 91, 384, 387), (244, 249, 541, 540), (165, 167, 460, 458), (26, 24, 319, 321), (250, 248, 538, 542), (166, 164, 459, 461), (92, 94, 388, 386), (905, 906, 908, 907), (27, 29, 322, 320), (893, 894, 896, 895), (167, 169, 462, 460), (97, 96, 391, 390), (28, 26, 321, 323), (901, 902, 904, 903), (168, 166, 461, 463), (95, 97, 390, 389), (254, 252, 543, 545), (171, 170, 465, 464), (96, 93, 387, 391), (25, 30, 324, 318), (255, 256, 548, 547), (31, 27, 320, 325), (261, 260, 549, 550), (170, 168, 463, 465), (94, 98, 392, 388), (256, 258, 551, 548), (99, 95, 389, 393), (30, 32, 326, 324), (257, 259, 553, 552), (169, 172, 466, 462), (33, 31, 325, 327), (258, 132, 426, 551), (173, 171, 464, 467), (98, 100, 394, 392), (132, 255, 547, 426), (101, 99, 393, 395), (32, 34, 328, 326), (259, 261, 550, 553), (172, 174, 468, 466), (102, 103, 397, 396), (35, 33, 327, 329), (260, 257, 552, 549), (175, 173, 467, 469), (100, 102, 396, 394), (36, 37, 331, 330), (263, 262, 555, 554), (34, 36, 330, 328), (264, 265, 556, 557), (174, 176, 470, 468), (262, 264, 557, 555), (177, 175, 469, 471), (103, 105, 398, 397), (265, 263, 554, 556), (178, 179, 473, 472), (104, 101, 395, 399), (37, 39, 332, 331), (266, 267, 559, 558), (176, 178, 472, 470), (107, 106, 401, 400), (38, 35, 329, 333), (267, 268, 560, 559), (179, 177, 471, 473), (41, 40, 335, 334), (268, 240, 534, 560), (181, 180, 475, 474), (106, 104, 399, 401), (39, 41, 334, 332), (240, 266, 558, 534), (182, 183, 476, 477), (270, 272, 561, 562), (180, 182, 477, 475), (105, 108, 402, 398), (271, 269, 564, 563), (183, 181, 474, 476), (109, 107, 400, 403), (40, 43, 338, 335), (269, 270, 562, 564), (185, 184, 479, 478), (110, 111, 405, 404), (42, 45, 340, 339), (272, 271, 563, 561), (108, 110, 404, 402), (43, 44, 341, 338), (274, 273, 566, 565), (184, 186, 481, 479), (275, 276, 567, 568), (187, 185, 478, 480), (45, 28, 323, 340), (273, 275, 568, 566), (111, 113, 406, 405), (276, 274, 565, 567), (186, 188, 483, 481), (112, 109, 403, 407), (29, 38, 333, 322), (277, 278, 570, 569), (181, 179, 473, 474), (190, 191, 484, 485), (278, 181, 474, 570), (188, 190, 485, 483), (46, 42, 339, 337), (179, 277, 569, 473), (191, 189, 482, 484), (280, 279, 572, 571), (195, 196, 486, 487), (3, 115, 408, 297), (47, 49, 342, 336), (290, 291, 573, 574), (194, 193, 489, 488), (114, 2, 294, 409), (48, 46, 337, 343), (279, 281, 575, 572), (192, 187, 480, 490), (117, 116, 411, 410), (282, 283, 577, 576), (176, 192, 490, 470), (115, 117, 410, 408), (44, 50, 344, 341), (281, 109, 403, 575), (189, 176, 470, 482), (51, 47, 336, 345), (109, 280, 571, 403), (193, 195, 487, 489), (52, 53, 347, 346), (286, 285, 579, 578), (196, 194, 488, 486), (116, 119, 412, 411), (50, 52, 346, 344), (284, 282, 576, 580), (198, 197, 492, 491), (118, 114, 409, 413), (96, 284, 580, 391), (199, 200, 493, 494), (121, 120, 415, 414), (283, 96, 391, 577), (197, 199, 494, 492), (53, 55, 348, 347), (285, 287, 581, 579), (200, 198, 491, 493), (120, 118, 413, 415), (54, 51, 345, 349), (289, 288, 583, 582), (202, 201, 496, 495), (57, 56, 351, 350), (811, 812, 224, 225), (203, 204, 497, 498), (119, 122, 416, 412), (55, 57, 350, 348), (225, 224, 222, 223), (201, 203, 498, 496), (123, 121, 414, 417), (288, 290, 574, 583), (204, 202, 495, 497), (124, 125, 419, 418), (291, 289, 582, 573), (122, 124, 418, 416), (56, 59, 352, 351), (58, 54, 349, 353), (292, 293, 585, 584), (909, 207, 795, 500), (125, 127, 420, 419), (59, 61, 354, 352), (209, 208, 502, 501), (126, 123, 417, 421), (60, 58, 353, 355), (129, 128, 423, 422), (67, 66, 357, 356), (208, 210, 504, 502), (61, 63, 358, 354), (211, 209, 501, 503), (128, 126, 421, 423), (62, 65, 360, 359), (130, 131, 425, 424), (63, 64, 361, 358), (127, 130, 424, 420), (213, 211, 503, 505), (131, 129, 422, 425), (65, 48, 343, 360), (214, 215, 507, 508), (132, 133, 427, 426), (212, 214, 508, 506), (135, 134, 428, 429), (49, 60, 355, 342), (215, 213, 505, 507), (133, 135, 429, 427), (134, 132, 426, 428), (64, 67, 356, 361), (210, 216, 509, 504), (136, 139, 431, 430), (217, 212, 506, 510), (2, 0, 295, 294), (218, 219, 512, 511), (137, 136, 430, 433), (66, 69, 362, 357), (0, 1, 296, 295), (216, 218, 511, 509), (138, 137, 433, 432), (68, 62, 359, 363), (71, 70, 365, 364), (587, 588, 589, 586), (589, 588, 590, 591), (591, 590, 592, 593), (591, 593, 594, 595), (595, 594, 596, 597), (596, 594, 598, 599), (599, 598, 600, 601), (599, 601, 602, 603), (603, 602, 604, 605), (604, 602, 606, 607), (607, 606, 608, 609), (607, 609, 610, 611), (611, 610, 612, 613), (613, 612, 614, 615), (612, 610, 616, 617), (617, 616, 618, 619), (619, 618, 620, 621), (621, 620, 622, 623), (621, 623, 624, 625), (625, 624, 626, 627), (625, 627, 630, 614), (614, 630, 632, 615), (632, 630, 633, 631), (631, 633, 628, 629), (629, 628, 634, 635), (628, 633, 636, 637), (637, 636, 638, 639), (637, 639, 640, 641), (641, 640, 642, 643), (641, 643, 644, 645), (645, 644, 646, 647), (647, 646, 650, 634), (634, 650, 652, 635), (652, 650, 653, 651), (651, 653, 648, 649), (651, 649, 654, 655), (655, 654, 656, 657), (656, 654, 658, 659), (659, 658, 660, 661), (659, 661, 662, 663), (663, 662, 664, 665), (664, 662, 666, 667), (667, 666, 668, 669), (667, 669, 670, 671), (671, 670, 672, 673), (671, 673, 674, 675), (675, 674, 676, 677), (676, 674, 678, 679), (679, 678, 680, 681), (679, 681, 682, 683), (681, 680, 684, 685), (685, 684, 686, 687), (687, 686, 688, 689), (687, 689, 690, 691), (691, 690, 692, 693), (692, 690, 694, 695), (695, 694, 696, 697), (695, 697, 698, 699), (699, 698, 700, 701), (586, 589, 702, 703), (703, 702, 704, 705), (703, 705, 706, 707), (707, 706, 708, 709), (708, 706, 710, 711), (711, 710, 712, 713), (711, 713, 714, 715), (715, 714, 716, 717), (716, 714, 718, 719), (720, 721, 723, 722), (725, 726, 727, 724), (726, 725, 729, 728), (728, 729, 731, 730), (732, 733, 735, 734), (736, 737, 739, 738), (736, 738, 740, 741), (737, 736, 742, 743), (743, 742, 744, 745), (744, 742, 746, 747), (747, 746, 748, 749), (749, 748, 750, 751), (747, 749, 752, 753), (753, 752, 754, 755), (755, 754, 756, 757), (757, 756, 758, 759), (758, 756, 760, 761), (761, 760, 762, 763), (763, 762, 764, 765), (765, 764, 766, 767), (768, 769, 771, 770), (772, 773, 775, 774), (774, 775, 777, 776), (776, 777, 779, 778), (774, 776, 764, 784), (782, 783, 781, 780), (785, 786, 788, 787), (789, 790, 792, 791), (793, 206, 796, 499), (797, 798, 800, 799), (799, 800, 802, 801), (801, 802, 804, 803), (802, 800, 805, 806), (806, 805, 807, 808), (806, 808, 809, 810), (814, 813, 223, 222), (815, 816, 818, 817), (820, 822, 914, 912), (823, 824, 826, 825), (827, 828, 830, 829), (834, 833, 831, 832), (833, 827, 837, 835), (831, 833, 835, 836), (828, 827, 833, 834), (835, 837, 838, 839), (840, 841, 843, 842), (844, 845, 848, 720), (849, 850, 847, 846), (851, 852, 854, 853), (855, 856, 857, 830), (860, 861, 859, 858), (862, 863, 865, 864), (866, 867, 768, 767), (868, 869, 872, 695), (873, 874, 683, 877), (875, 876, 878, 814), (879, 880, 871, 870), (881, 882, 884, 883), (401, 399, 691, 693), (332, 334, 626, 624), (534, 558, 855, 830), (477, 476, 770, 771), (562, 561, 858, 859), (475, 477, 771, 769), (398, 402, 694, 690), (563, 564, 861, 860), (476, 474, 768, 770), (403, 400, 692, 695), (335, 338, 630, 627), (564, 562, 859, 861), (478, 479, 773, 772), (404, 405, 697, 696), (339, 340, 632, 631), (561, 563, 860, 858), (402, 404, 696, 694), (338, 341, 633, 630), (565, 566, 863, 862), (479, 481, 775, 773), (568, 567, 864, 865), (480, 478, 772, 774), (340, 323, 615, 632), (566, 568, 865, 863), (405, 406, 698, 697), (567, 565, 862, 864), (481, 483, 777, 775), (407, 403, 695, 699), (322, 333, 625, 614), (569, 570, 867, 866), (474, 473, 767, 768), (485, 484, 778, 779), (570, 474, 768, 867), (483, 485, 779, 777), (337, 339, 631, 629), (473, 569, 866, 767), (484, 482, 776, 778), (571, 572, 869, 868), (487, 486, 780, 781), (297, 408, 702, 589), (336, 342, 634, 628), (574, 573, 870, 871), (488, 489, 783, 782), (409, 294, 586, 703), (343, 337, 629, 635), (572, 575, 872, 869), (490, 480, 774, 784), (410, 411, 705, 704), (576, 577, 874, 873), (470, 490, 784, 764), (408, 410, 704, 702), (341, 344, 636, 633), (575, 403, 695, 872), (482, 470, 764, 776), (345, 336, 628, 637), (403, 571, 868, 695), (489, 487, 781, 783), (346, 347, 639, 638), (578, 579, 876, 875), (486, 488, 782, 780), (411, 412, 706, 705), (344, 346, 638, 636), (580, 576, 873, 877), (491, 492, 786, 785), (413, 409, 703, 707), (391, 580, 877, 683), (494, 493, 787, 788), (414, 415, 709, 708), (577, 391, 683, 874), (492, 494, 788, 786), (347, 348, 640, 639), (579, 581, 878, 876), (493, 491, 785, 787), (415, 413, 707, 709), (349, 345, 637, 641), (582, 583, 880, 879), (495, 496, 790, 789), (350, 351, 643, 642), (581, 518, 814, 878), (498, 497, 791, 792), (412, 416, 710, 706), (348, 350, 642, 640), (518, 578, 875, 814), (496, 498, 792, 790), (417, 414, 708, 711), (583, 574, 871, 880), (497, 495, 789, 791), (418, 419, 713, 712), (573, 582, 879, 870), (416, 418, 712, 710), (351, 352, 644, 643), (353, 349, 641, 645), (584, 585, 884, 882), (419, 420, 714, 713), (352, 354, 646, 644), (501, 502, 798, 797), (421, 417, 711, 715), (355, 353, 645, 647), (422, 423, 717, 716), (356, 357, 649, 648), (502, 504, 800, 798), (354, 358, 650, 646), (503, 501, 797, 799), (423, 421, 715, 717), (359, 360, 652, 651), (424, 425, 719, 718), (358, 361, 653, 650), (420, 424, 718, 714), (505, 503, 799, 801), (425, 422, 716, 719), (360, 343, 635, 652), (508, 507, 803, 804), (426, 427, 721, 720), (506, 508, 804, 802), (429, 428, 722, 723), (342, 355, 647, 634), (507, 505, 801, 803), (427, 429, 723, 721), (428, 426, 720, 722), (361, 356, 648, 653), (504, 509, 805, 800), (430, 431, 725, 724), (510, 506, 802, 806), (294, 295, 587, 586), (511, 512, 808, 807), (433, 430, 724, 727), (357, 362, 654, 649), (295, 296, 588, 587), (509, 511, 807, 805), (432, 433, 727, 726), (363, 359, 651, 655), (364, 365, 657, 656), (513, 514, 810, 809), (431, 435, 729, 725), (512, 513, 809, 808), (434, 432, 726, 728), (365, 363, 655, 657), (296, 298, 590, 588), (514, 510, 806, 810), (437, 436, 730, 731), (299, 297, 589, 591), (435, 437, 731, 729), (362, 366, 658, 654), (300, 301, 593, 592), (518, 517, 813, 814), (436, 434, 728, 730), (367, 364, 656, 659), (298, 300, 592, 590), (821, 819, 911, 913), (438, 439, 733, 732), (368, 369, 661, 660), (441, 440, 734, 735), (366, 368, 660, 658), (519, 520, 816, 815), (439, 441, 735, 733), (301, 302, 594, 593), (522, 521, 817, 818), (440, 438, 732, 734), (303, 299, 591, 595), (520, 522, 818, 816), (369, 370, 662, 661), (304, 305, 597, 596), (521, 519, 815, 817), (445, 444, 738, 739), (371, 367, 659, 663), (523, 524, 820, 819), (443, 445, 739, 737), (372, 373, 665, 664), (885, 887, 888, 886), (139, 138, 885, 886), (138, 140, 887, 885), (140, 141, 888, 887), (889, 891, 892, 890), (229, 228, 892, 891), (228, 226, 890, 892), (226, 227, 889, 890), (915, 916, 918, 917), (920, 922, 921, 919), (33, 32, 921, 922), (32, 30, 919, 921), (30, 31, 920, 919), (924, 926, 925, 923), (25, 27, 924, 923), (27, 31, 926, 924), (31, 30, 925, 926)])
_uv = me_plane.uv_layers.new(name='UVMap')
_uv.uv.foreach_set('vector', [0.0, 0.0, 0.0, 1.0, 1.0, 1.0, 1.0, 0.0, 1.0, 1.0, 1.0, 1.0, 1.0, 0.0, 1.0, 0.0, 1.0, 1.0, 1.0, 1.0, 1.0, 0.0, 1.0, 0.0, 1.0, 1.0, 1.0, 1.0, 1.0, 1.0, 1.0, 1.0, 1.0, 1.0, 1.0, 1.0, 1.0, 1.0, 1.0, 1.0, 1.0, 1.0, 1.0, 1.0, 1.0, 1.0, 1.0, 1.0, 1.0, 1.0, 1.0, 1.0, 1.0, 1.0, 1.0, 1.0, 1.0, 1.0, 1.0, 1.0, 1.0, 1.0, 1.0, 1.0, 1.0, 1.0, 1.0, 1.0, 1.0, 1.0, 1.0, 1.0, 1.0, 1.0, 1.0, 1.0, 1.0, 1.0, 1.0, 1.0, 1.0, 1.0, 1.0, 1.0, 1.0, 1.0, 1.0, 1.0, 1.0, 1.0, 1.0, 1.0, 1.0, 1.0, 1.0, 1.0, 1.0, 1.0, 1.0, 1.0, 1.0, 1.0, 1.0, 1.0, 1.0, 1.0, 1.0, 1.0, 1.0, 1.0, 1.0, 1.0, 1.0, 1.0, 1.0, 1.0, 1.0, 1.0, 1.0, 1.0, 1.0, 1.0, 1.0, 1.0, 1.0, 1.0, 1.0, 1.0, 1.0, 1.0, 1.0, 1.0, 1.0, 1.0, 1.0, 1.0, 1.0, 1.0, 1.0, 1.0, 1.0, 1.0, 1.0, 1.0, 1.0, 1.0, 1.0, 1.0, 1.0, 1.0, 1.0, 1.0, 1.0, 1.0, 1.0, 1.0, 1.0, 1.0, 1.0, 1.0, 1.0, 1.0, 1.0, 1.0, 1.0, 1.0, 1.0, 1.0, 1.0, 1.0, 1.0, 1.0, 1.0, 1.0, 1.0, 1.0, 1.0, 1.0, 1.0, 1.0, 1.0, 1.0, 1.0, 1.0, 1.0, 1.0, 1.0, 1.0, 1.0, 1.0, 1.0, 1.0, 1.0, 1.0, 1.0, 1.0, 1.0, 1.0, 1.0, 1.0, 1.0, 1.0, 1.0, 1.0, 1.0, 1.0, 1.0, 1.0, 1.0, 1.0, 1.0, 1.0, 1.0, 1.0, 1.0, 1.0, 1.0, 1.0, 1.0, 1.0, 1.0, 1.0, 1.0, 1.0, 1.0, 1.0, 1.0, 1.0, 1.0, 1.0, 1.0, 1.0, 1.0, 1.0, 1.0, 1.0, 1.0, 1.0, 1.0, 1.0, 1.0, 1.0, 1.0, 1.0, 1.0, 1.0, 1.0, 1.0, 1.0, 1.0, 1.0, 1.0, 1.0, 1.0, 1.0, 1.0, 1.0, 1.0, 1.0, 1.0, 1.0, 1.0, 1.0, 1.0, 1.0, 1.0, 1.0, 1.0, 1.0, 1.0, 1.0, 1.0, 1.0, 1.0, 1.0, 1.0, 1.0, 1.0, 1.0, 1.0, 1.0, 1.0, 1.0, 1.0, 1.0, 1.0, 1.0, 1.0, 1.0, 1.0, 1.0, 1.0, 1.0, 1.0, 1.0, 1.0, 1.0, 1.0, 1.0, 1.0, 1.0, 1.0, 1.0, 1.0, 1.0, 1.0, 1.0, 1.0, 1.0, 1.0, 1.0, 1.0, 1.0, 1.0, 1.0, 1.0, 1.0, 1.0, 1.0, 1.0, 1.0, 1.0, 1.0, 1.0, 1.0, 1.0, 1.0, 1.0, 1.0, 1.0, 1.0, 1.0, 1.0, 1.0, 1.0, 1.0, 1.0, 1.0, 1.0, 1.0, 1.0, 1.0, 1.0, 1.0, 1.0, 1.0, 1.0, 1.0, 1.0, 1.0, 1.0, 1.0, 1.0, 1.0, 1.0, 1.0, 1.0, 1.0, 1.0, 1.0, 1.0, 1.0, 1.0, 1.0, 1.0, 1.0, 1.0, 1.0, 1.0, 1.0, 1.0, 1.0, 1.0, 1.0, 1.0, 1.0, 1.0, 1.0, 1.0, 1.0, 1.0, 1.0, 1.0, 1.0, 1.0, 1.0, 1.0, 1.0, 1.0, 1.0, 1.0, 1.0, 1.0, 1.0, 1.0, 1.0, 1.0, 1.0, 1.0, 1.0, 1.0, 1.0, 1.0, 1.0, 1.0, 1.0, 1.0, 1.0, 1.0, 1.0, 1.0, 1.0, 1.0, 1.0, 1.0, 1.0, 1.0, 1.0, 1.0, 1.0, 1.0, 1.0, 1.0, 1.0, 1.0, 1.0, 1.0, 1.0, 1.0, 1.0, 1.0, 1.0, 1.0, 1.0, 1.0, 1.0, 1.0, 1.0, 1.0, 1.0, 1.0, 1.0, 1.0, 1.0, 1.0, 1.0, 1.0, 1.0, 1.0, 1.0, 1.0, 1.0, 1.0, 1.0, 1.0, 1.0, 1.0, 1.0, 1.0, 1.0, 1.0, 1.0, 1.0, 1.0, 0.0, 1.0, 0.0, 1.0, 1.0, 1.0, 1.0, 1.0, 0.0, 1.0, 0.0, 1.0, 1.0, 1.0, 1.0, 1.0, 0.0, 1.0, 0.0, 1.0, 0.0, 1.0, 0.0, 1.0, 0.0, 1.0, 0.0, 1.0, 0.0, 1.0, 0.0, 1.0, 0.0, 1.0, 0.0, 1.0, 0.0, 1.0, 0.0, 1.0, 0.0, 1.0, 0.0, 1.0, 0.0, 1.0, 0.0, 1.0, 0.0, 1.0, 0.0, 1.0, 0.0, 1.0, 0.0, 1.0, 0.0, 1.0, 0.0, 1.0, 0.0, 1.0, 0.0, 1.0, 0.0, 1.0, 0.0, 1.0, 0.0, 1.0, 0.0, 1.0, 0.0, 0.0, 0.0, 0.0, 0.0, 0.0, 0.0, 0.0, 0.0, 0.0, 0.0, 0.0, 0.0, 0.0, 0.0, 0.0, 0.0, 0.0, 0.0, 0.0, 0.0, 0.0, 0.0, 0.0, 0.0, 0.0, 0.0, 0.0, 0.0, 0.0, 0.0, 0.0, 0.0, 0.0, 0.0, 0.0, 0.0, 0.0, 0.0, 0.0, 0.0, 0.0, 0.0, 0.0, 0.0, 0.0, 0.0, 0.0, 0.0, 0.0, 0.0, 0.0, 0.0, 0.0, 0.0, 0.0, 0.0, 0.0, 0.0, 0.0, 0.0, 0.0, 0.0, 0.0, 0.0, 0.0, 0.0, 0.0, 0.0, 0.0, 0.0, 0.0, 0.0, 0.0, 0.0, 0.0, 0.0, 0.0, 0.0, 0.0, 0.0, 0.0, 0.0, 0.0, 0.0, 0.0, 0.0, 0.0, 0.0, 0.0, 0.0, 0.0, 0.0, 0.0, 0.0, 0.0, 0.0, 0.0, 0.0, 0.0, 0.0, 0.0, 0.0, 0.0, 0.0, 0.0, 0.0, 0.0, 0.0, 0.0, 0.0, 0.0, 0.0, 0.0, 0.0, 0.0, 0.0, 0.0, 0.0, 0.0, 0.0, 0.0, 0.0, 0.0, 0.0, 0.0, 0.0, 0.0, 0.0, 0.0, 0.0, 0.0, 0.0, 0.0, 0.0, 0.0, 0.0, 0.0, 0.0, 0.0, 0.0, 0.0, 0.0, 0.0, 0.0, 0.0, 0.0, 0.0, 0.0, 0.0, 0.0, 0.0, 0.0, 0.0, 0.0, 0.0, 0.0, 0.0, 0.0, 0.0, 0.0, 0.0, 0.0, 0.0, 0.0, 0.0, 0.0, 0.0, 0.0, 0.0, 0.0, 0.0, 0.0, 0.0, 0.0, 0.0, 0.0, 0.0, 0.0, 0.0, 0.0, 0.0, 0.0, 0.0, 0.0, 0.0, 0.0, 0.0, 0.0, 0.0, 0.0, 0.0, 0.0, 0.0, 0.0, 0.0, 0.0, 0.0, 0.0, 0.0, 0.0, 0.0, 0.0, 0.0, 0.0, 0.0, 0.0, 0.0, 0.0, 0.0, 0.0, 0.0, 0.0, 0.0, 0.0, 0.0, 0.0, 0.0, 0.0, 0.0, 0.0, 0.0, 0.0, 0.0, 0.0, 0.0, 0.0, 0.0, 0.0, 0.0, 0.0, 0.0, 0.0, 0.0, 0.0, 0.0, 0.0, 0.0, 0.0, 0.0, 0.0, 0.0, 0.0, 0.0, 0.0, 0.0, 0.0, 0.0, 0.0, 0.0, 0.0, 0.0, 0.0, 0.0, 0.0, 0.0, 0.0, 0.0, 0.0, 0.0, 0.0, 0.0, 0.0, 0.0, 0.0, 0.0, 0.0, 0.0, 0.0, 0.0, 0.0, 0.0, 0.0, 0.0, 0.0, 0.0, 0.0, 0.0, 0.0, 0.0, 0.0, 0.0, 0.0, 0.0, 0.0, 0.0, 0.0, 0.0, 0.0, 0.0, 0.0, 0.0, 0.0, 0.0, 0.0, 0.0, 0.0, 0.0, 0.0, 0.0, 0.0, 0.0, 0.0, 0.0, 0.0, 0.0, 0.0, 0.0, 0.0, 0.0, 0.0, 0.0, 0.0, 0.0, 0.0, 0.0, 0.0, 0.0, 0.0, 0.0, 0.0, 0.0, 0.0, 0.0, 0.0, 0.0, 0.0, 0.0, 0.0, 0.0, 0.0, 0.0, 0.0, 0.0, 0.0, 0.0, 0.0, 0.0, 0.0, 0.0, 0.0, 0.0, 0.0, 0.0, 0.0, 0.0, 0.0, 0.0, 0.0, 0.0, 0.0, 0.0, 0.0, 0.0, 0.0, 0.0, 0.0, 0.0, 0.0, 0.0, 0.0, 0.0, 0.0, 0.0, 0.0, 0.0, 0.0, 0.0, 0.0, 0.0, 0.0, 0.0, 0.0, 0.0, 0.0, 0.0, 0.0, 0.0, 0.0, 0.0, 0.0, 0.0, 0.0, 0.0, 0.0, 0.0, 0.0, 0.0, 0.0, 0.0, 0.0, 0.0, 0.0, 0.0, 0.0, 0.0, 0.0, 0.0, 0.0, 0.0, 0.0, 0.0, 0.0, 0.0, 0.0, 0.0, 0.0, 0.0, 0.0, 0.0, 0.0, 0.0, 0.0, 0.0, 0.0, 0.0, 0.0, 0.0, 0.0, 0.0, 0.0, 0.0, 0.0, 0.0, 0.0, 0.0, 0.0, 0.0, 0.0, 0.0, 0.0, 0.0, 0.0, 0.0, 0.0, 0.0, 0.0, 0.0, 0.0, 0.0, 0.0, 0.0, 0.0, 0.0, 0.0, 0.0, 0.0, 0.0, 0.0, 0.0, 0.0, 0.0, 0.0, 0.0, 0.0, 0.0, 0.0, 0.0, 0.0, 0.0, 0.0, 0.0, 0.0, 0.0, 1.0, 1.0, 1.0, 1.0, 1.0, 1.0, 1.0, 1.0, 0.0, 0.0, 0.0, 0.0, 0.0, 0.0, 0.0, 0.0, 0.0, 0.0, 0.0, 0.0, 0.0, 0.0, 0.0, 0.0, 1.0, 1.0, 1.0, 1.0, 1.0, 1.0, 1.0, 1.0, 1.0, 1.0, 1.0, 1.0, 1.0, 1.0, 1.0, 1.0, 0.0, 0.0, 0.0, 0.0, 0.0, 0.0, 0.0, 0.0, 0.0, 0.0, 0.0, 0.0, 0.0, 0.0, 0.0, 0.0, 1.0, 1.0, 1.0, 1.0, 1.0, 1.0, 1.0, 1.0, 1.0, 1.0, 1.0, 1.0, 1.0, 1.0, 1.0, 1.0, 0.0, 0.0, 0.0, 0.0, 0.0, 0.0, 0.0, 0.0, 0.0, 0.0, 0.0, 0.0, 0.0, 0.0, 0.0, 0.0, 1.0, 1.0, 1.0, 1.0, 1.0, 1.0, 1.0, 1.0, 0.0, 0.0, 0.0, 0.0, 0.0, 0.0, 0.0, 0.0, 0.0, 0.0, 0.0, 0.0, 0.0, 0.0, 0.0, 0.0, 0.0, 0.0, 0.0, 0.0, 0.0, 0.0, 0.0, 0.0, 0.0, 0.0, 0.0, 0.0, 0.0, 0.0, 0.0, 0.0, 1.0, 1.0, 1.0, 1.0, 1.0, 1.0, 1.0, 1.0, 0.0, 0.0, 0.0, 0.0, 0.0, 0.0, 0.0, 0.0, 1.0, 1.0, 1.0, 1.0, 1.0, 1.0, 1.0, 1.0, 1.0, 1.0, 1.0, 1.0, 1.0, 1.0, 1.0, 1.0, 0.0, 0.0, 0.0, 0.0, 0.0, 0.0, 0.0, 0.0, 0.0, 0.0, 0.0, 0.0, 0.0, 0.0, 0.0, 0.0, 1.0, 1.0, 1.0, 1.0, 1.0, 1.0, 1.0, 1.0, 1.0, 1.0, 1.0, 1.0, 1.0, 1.0, 1.0, 1.0, 0.0, 0.0, 0.0, 0.0, 0.0, 0.0, 0.0, 0.0, 0.0, 0.0, 0.0, 0.0, 0.0, 0.0, 0.0, 0.0, 1.0, 1.0, 1.0, 1.0, 1.0, 1.0, 1.0, 1.0, 1.0, 1.0, 1.0, 1.0, 1.0, 1.0, 1.0, 1.0, 0.0, 0.0, 0.0, 0.0, 0.0, 0.0, 0.0, 0.0, 1.0, 1.0, 1.0, 1.0, 1.0, 1.0, 1.0, 1.0, 0.0, 0.0, 0.0, 0.0, 0.0, 0.0, 0.0, 0.0, 0.0, 0.0, 0.0, 0.0, 0.0, 0.0, 0.0, 0.0, 1.0, 1.0, 1.0, 1.0, 1.0, 1.0, 1.0, 1.0, 0.0, 0.0, 0.0, 0.0, 0.0, 0.0, 0.0, 0.0, 0.0, 0.0, 0.0, 0.0, 0.0, 0.0, 0.0, 0.0, 1.0, 1.0, 1.0, 1.0, 1.0, 1.0, 1.0, 1.0, 1.0, 1.0, 1.0, 1.0, 1.0, 1.0, 1.0, 1.0, 0.0, 0.0, 0.0, 0.0, 0.0, 0.0, 0.0, 0.0, 1.0, 1.0, 1.0, 1.0, 1.0, 1.0, 1.0, 1.0, 0.0, 0.0, 0.0, 0.0, 0.0, 0.0, 0.0, 0.0, 0.0, 0.0, 0.0, 0.0, 0.0, 0.0, 0.0, 0.0, 1.0, 1.0, 1.0, 1.0, 1.0, 1.0, 1.0, 1.0, 0.0, 0.0, 0.0, 0.0, 0.0, 0.0, 0.0, 0.0, 1.0, 1.0, 1.0, 1.0, 1.0, 1.0, 1.0, 1.0, 1.0, 1.0, 1.0, 1.0, 1.0, 1.0, 1.0, 1.0, 0.0, 0.0, 0.0, 0.0, 0.0, 0.0, 0.0, 0.0, 0.0, 0.0, 0.0, 0.0, 0.0, 0.0, 0.0, 0.0, 1.0, 1.0, 1.0, 1.0, 1.0, 1.0, 1.0, 1.0, 0.0, 0.0, 0.0, 0.0, 0.0, 0.0, 0.0, 0.0, 1.0, 1.0, 1.0, 1.0, 1.0, 1.0, 1.0, 1.0, 1.0, 1.0, 1.0, 1.0, 1.0, 1.0, 1.0, 1.0, 0.0, 0.0, 0.0, 0.0, 0.0, 0.0, 0.0, 0.0, 0.0, 0.0, 0.0, 0.0, 0.0, 0.0, 0.0, 0.0, 1.0, 1.0, 1.0, 1.0, 1.0, 1.0, 1.0, 1.0, 1.0, 1.0, 1.0, 1.0, 1.0, 1.0, 1.0, 1.0, 0.0, 0.0, 0.0, 0.0, 0.0, 0.0, 0.0, 0.0, 0.0, 0.0, 0.0, 0.0, 0.0, 0.0, 0.0, 0.0, 1.0, 1.0, 1.0, 1.0, 1.0, 1.0, 1.0, 1.0, 0.0, 0.0, 0.0, 0.0, 0.0, 0.0, 0.0, 0.0, 0.0, 0.0, 0.0, 0.0, 0.0, 0.0, 0.0, 0.0, 1.0, 1.0, 1.0, 1.0, 1.0, 1.0, 1.0, 1.0, 0.0, 0.0, 0.0, 0.0, 0.0, 0.0, 0.0, 0.0, 1.0, 1.0, 1.0, 1.0, 1.0, 1.0, 1.0, 1.0, 0.0, 0.0, 0.0, 0.0, 0.0, 0.0, 0.0, 0.0, 1.0, 1.0, 1.0, 1.0, 1.0, 1.0, 1.0, 1.0, 0.0, 0.0, 0.0, 0.0, 0.0, 0.0, 0.0, 0.0, 1.0, 1.0, 1.0, 1.0, 1.0, 1.0, 1.0, 1.0, 1.0, 1.0, 1.0, 1.0, 1.0, 1.0, 1.0, 1.0, 0.0, 0.0, 0.0, 0.0, 0.0, 0.0, 0.0, 0.0, 0.0, 0.0, 0.0, 0.0, 0.0, 0.0, 0.0, 0.0, 1.0, 1.0, 1.0, 1.0, 1.0, 1.0, 1.0, 1.0, 0.0, 0.0, 0.0, 0.0, 0.0, 0.0, 0.0, 0.0, 1.0, 1.0, 1.0, 1.0, 1.0, 1.0, 1.0, 1.0, 1.0, 1.0, 1.0, 1.0, 1.0, 1.0, 1.0, 1.0, 0.0, 0.0, 0.0, 0.0, 0.0, 0.0, 0.0, 0.0, 0.0, 0.0, 0.0, 0.0, 0.0, 0.0, 0.0, 0.0, 1.0, 1.0, 1.0, 1.0, 1.0, 1.0, 1.0, 1.0, 1.0, 1.0, 1.0, 1.0, 1.0, 1.0, 1.0, 1.0, 0.0, 0.0, 0.0, 0.0, 0.0, 0.0, 0.0, 0.0, 1.0, 1.0, 1.0, 1.0, 1.0, 1.0, 1.0, 1.0, 0.0, 0.0, 0.0, 0.0, 0.0, 0.0, 0.0, 0.0, 0.0, 0.0, 0.0, 0.0, 0.0, 0.0, 0.0, 0.0, 1.0, 1.0, 1.0, 1.0, 1.0, 1.0, 1.0, 1.0, 0.0, 0.0, 0.0, 0.0, 0.0, 0.0, 0.0, 0.0, 1.0, 1.0, 1.0, 1.0, 1.0, 1.0, 1.0, 1.0, 0.0, 0.0, 0.0, 0.0, 0.0, 0.0, 0.0, 0.0, 1.0, 1.0, 1.0, 1.0, 1.0, 1.0, 1.0, 1.0, 1.0, 1.0, 1.0, 1.0, 1.0, 1.0, 1.0, 1.0, 0.0, 0.0, 0.0, 0.0, 0.0, 0.0, 0.0, 0.0, 0.0, 0.0, 0.0, 0.0, 0.0, 0.0, 0.0, 0.0, 1.0, 1.0, 1.0, 1.0, 1.0, 1.0, 1.0, 1.0, 0.0, 0.0, 0.0, 0.0, 0.0, 0.0, 0.0, 0.0, 1.0, 1.0, 1.0, 1.0, 1.0, 1.0, 1.0, 1.0, 1.0, 1.0, 1.0, 1.0, 1.0, 1.0, 1.0, 1.0, 0.0, 0.0, 0.0, 0.0, 0.0, 0.0, 0.0, 0.0, 0.0, 0.0, 0.0, 0.0, 0.0, 0.0, 0.0, 0.0, 1.0, 1.0, 1.0, 1.0, 1.0, 1.0, 1.0, 1.0, 0.0, 0.0, 0.0, 0.0, 0.0, 0.0, 0.0, 0.0, 1.0, 1.0, 1.0, 1.0, 1.0, 1.0, 1.0, 1.0, 0.0, 0.0, 0.0, 0.0, 0.0, 0.0, 0.0, 0.0, 1.0, 1.0, 1.0, 1.0, 1.0, 1.0, 1.0, 1.0, 0.0, 0.0, 0.0, 0.0, 0.0, 0.0, 0.0, 0.0, 0.0, 0.0, 0.0, 0.0, 0.0, 0.0, 0.0, 0.0, 1.0, 1.0, 1.0, 1.0, 1.0, 1.0, 1.0, 1.0, 0.0, 0.0, 0.0, 0.0, 0.0, 0.0, 0.0, 0.0, 0.0, 0.0, 0.0, 0.0, 0.0, 0.0, 0.0, 0.0, 1.0, 1.0, 1.0, 1.0, 1.0, 1.0, 1.0, 1.0, 1.0, 1.0, 1.0, 1.0, 1.0, 1.0, 1.0, 1.0, 0.0, 0.0, 0.0, 0.0, 0.0, 0.0, 0.0, 0.0, 1.0, 1.0, 1.0, 1.0, 1.0, 1.0, 1.0, 1.0, 1.0, 1.0, 1.0, 1.0, 1.0, 1.0, 1.0, 1.0, 0.0, 0.0, 0.0, 0.0, 0.0, 0.0, 0.0, 0.0, 0.0, 0.0, 0.0, 0.0, 0.0, 0.0, 0.0, 0.0, 1.0, 1.0, 1.0, 1.0, 1.0, 1.0, 1.0, 1.0, 0.0, 0.0, 0.0, 0.0, 0.0, 0.0, 0.0, 0.0, 0.0, 0.0, 0.0, 0.0, 0.0, 0.0, 0.0, 0.0, 1.0, 1.0, 1.0, 1.0, 1.0, 1.0, 1.0, 1.0, 1.0, 1.0, 1.0, 1.0, 1.0, 1.0, 1.0, 1.0, 0.0, 0.0, 0.0, 0.0, 0.0, 0.0, 0.0, 0.0, 0.0, 0.0, 0.0, 0.0, 0.0, 0.0, 0.0, 0.0, 0.0, 0.0, 0.0, 0.0, 0.0, 0.0, 0.0, 0.0, 1.0, 1.0, 1.0, 1.0, 1.0, 1.0, 1.0, 1.0, 0.0, 0.0, 0.0, 0.0, 0.0, 0.0, 0.0, 0.0, 0.0, 0.0, 0.0, 0.0, 0.0, 0.0, 0.0, 0.0, 0.0, 0.0, 0.0, 0.0, 0.0, 0.0, 0.0, 0.0, 0.0, 0.0, 0.0, 0.0, 0.0, 0.0, 0.0, 0.0, 1.0, 1.0, 1.0, 1.0, 1.0, 1.0, 1.0, 1.0, 1.0, 0.0, 1.0, 0.0, 1.0, 0.0, 1.0, 0.0, 0.0, 0.0, 0.0, 0.0, 0.0, 0.0, 0.0, 0.0, 0.0, 0.0, 0.0, 0.0, 0.0, 0.0, 0.0, 0.0, 1.0, 1.0, 1.0, 1.0, 1.0, 1.0, 1.0, 1.0, 0.0, 0.0, 0.0, 0.0, 0.0, 0.0, 0.0, 0.0, 1.0, 1.0, 1.0, 1.0, 1.0, 1.0, 1.0, 1.0, 1.0, 0.0, 1.0, 1.0, 1.0, 1.0, 1.0, 0.0, 0.0, 0.0, 0.0, 0.0, 0.0, 0.0, 0.0, 0.0, 0.0, 0.0, 0.0, 0.0, 0.0, 0.0, 0.0, 0.0, 1.0, 1.0, 1.0, 1.0, 1.0, 1.0, 1.0, 1.0, 1.0, 0.0, 1.0, 0.0, 1.0, 0.0, 1.0, 0.0, 0.0, 0.0, 0.0, 0.0, 0.0, 0.0, 0.0, 0.0, 0.0, 0.0, 0.0, 0.0, 0.0, 0.0, 0.0, 0.0, 1.0, 1.0, 1.0, 1.0, 1.0, 1.0, 1.0, 1.0, 0.0, 0.0, 0.0, 0.0, 0.0, 0.0, 0.0, 0.0, 0.0, 0.0, 0.0, 0.0, 0.0, 0.0, 0.0, 0.0, 1.0, 1.0, 1.0, 1.0, 1.0, 1.0, 1.0, 1.0, 0.0, 0.0, 0.0, 0.0, 0.0, 0.0, 0.0, 0.0, 0.0, 0.0, 0.0, 0.0, 0.0, 0.0, 0.0, 0.0, 1.0, 1.0, 1.0, 1.0, 1.0, 1.0, 1.0, 1.0, 0.0, 0.0, 0.0, 0.0, 0.0, 0.0, 0.0, 0.0, 0.0, 0.0, 0.0, 0.0, 0.0, 0.0, 0.0, 0.0, 1.0, 1.0, 1.0, 1.0, 1.0, 1.0, 1.0, 1.0, 0.0, 0.0, 0.0, 0.0, 0.0, 0.0, 0.0, 0.0, 1.0, 1.0, 1.0, 1.0, 1.0, 1.0, 1.0, 1.0, 1.0, 1.0, 1.0, 1.0, 1.0, 1.0, 1.0, 1.0, 0.0, 0.0, 0.0, 0.0, 0.0, 0.0, 0.0, 0.0, 0.0, 0.0, 0.0, 0.0, 0.0, 0.0, 0.0, 0.0, 1.0, 1.0, 1.0, 1.0, 1.0, 1.0, 1.0, 1.0, 0.0, 0.0, 0.0, 0.0, 0.0, 0.0, 0.0, 0.0, 0.0, 0.0, 0.0, 0.0, 0.0, 0.0, 0.0, 0.0, 1.0, 1.0, 1.0, 1.0, 1.0, 1.0, 1.0, 1.0, 1.0, 1.0, 1.0, 1.0, 1.0, 1.0, 1.0, 1.0, 0.0, 0.0, 0.0, 0.0, 0.0, 0.0, 0.0, 0.0, 0.0, 0.0, 0.0, 0.0, 0.0, 0.0, 0.0, 0.0, 0.0, 0.0, 0.0, 0.0, 0.0, 0.0, 0.0, 0.0, 1.0, 1.0, 1.0, 1.0, 1.0, 1.0, 1.0, 1.0, 1.0, 1.0, 1.0, 1.0, 1.0, 1.0, 1.0, 1.0, 0.0, 0.0, 0.0, 0.0, 0.0, 0.0, 0.0, 0.0, 0.0, 0.0, 0.0, 0.0, 0.0, 0.0, 0.0, 0.0, 1.0, 1.0, 1.0, 1.0, 1.0, 1.0, 1.0, 1.0, 0.0, 0.0, 0.0, 0.0, 0.0, 0.0, 0.0, 0.0, 0.0, 0.0, 0.0, 0.0, 0.0, 0.0, 0.0, 0.0, 1.0, 1.0, 1.0, 1.0, 1.0, 1.0, 1.0, 1.0, 1.0, 1.0, 1.0, 1.0, 1.0, 1.0, 1.0, 1.0, 0.0, 0.0, 0.0, 0.0, 0.0, 0.0, 0.0, 0.0, 1.0, 1.0, 1.0, 1.0, 1.0, 1.0, 1.0, 1.0, 1.0, 1.0, 1.0, 1.0, 1.0, 1.0, 1.0, 1.0, 0.0, 0.0, 0.0, 0.0, 0.0, 0.0, 0.0, 0.0, 0.0, 0.0, 0.0, 0.0, 0.0, 0.0, 0.0, 0.0, 1.0, 1.0, 1.0, 1.0, 1.0, 1.0, 1.0, 1.0, 0.0, 0.0, 0.0, 0.0, 0.0, 0.0, 0.0, 0.0, 0.0, 0.0, 0.0, 0.0, 0.0, 0.0, 0.0, 0.0, 1.0, 1.0, 1.0, 1.0, 1.0, 1.0, 1.0, 1.0, 0.0, 0.0, 0.0, 0.0, 0.0, 0.0, 0.0, 0.0, 1.0, 1.0, 1.0, 1.0, 1.0, 1.0, 1.0, 1.0, 0.0, 0.0, 0.0, 0.0, 0.0, 0.0, 0.0, 0.0, 1.0, 1.0, 1.0, 1.0, 1.0, 1.0, 1.0, 1.0, 0.0, 0.0, 0.0, 0.0, 0.0, 0.0, 0.0, 0.0, 0.0, 0.0, 0.0, 0.0, 0.0, 0.0, 0.0, 0.0, 1.0, 1.0, 1.0, 1.0, 1.0, 1.0, 1.0, 1.0, 1.0, 1.0, 1.0, 1.0, 1.0, 1.0, 1.0, 1.0, 0.0, 0.0, 0.0, 0.0, 0.0, 0.0, 0.0, 0.0, 1.0, 1.0, 1.0, 1.0, 1.0, 1.0, 1.0, 1.0, 0.0, 0.0, 0.0, 0.0, 0.0, 0.0, 0.0, 0.0, 0.0, 0.0, 0.0, 0.0, 0.0, 0.0, 0.0, 0.0, 1.0, 1.0, 1.0, 1.0, 1.0, 1.0, 1.0, 1.0, 1.0, 1.0, 1.0, 1.0, 1.0, 1.0, 1.0, 1.0, 0.0, 0.0, 0.0, 0.0, 0.0, 0.0, 0.0, 0.0, 1.0, 1.0, 1.0, 1.0, 1.0, 1.0, 1.0, 1.0, 0.0, 0.0, 0.0, 0.0, 0.0, 0.0, 0.0, 0.0, 1.0, 1.0, 1.0, 1.0, 1.0, 1.0, 1.0, 1.0, 0.0, 0.0, 0.0, 0.0, 0.0, 0.0, 0.0, 0.0, 0.0, 0.0, 0.0, 0.0, 0.0, 0.0, 0.0, 0.0, 1.0, 1.0, 1.0, 1.0, 1.0, 1.0, 1.0, 1.0, 0.0, 0.0, 0.0, 0.0, 0.0, 0.0, 0.0, 0.0, 1.0, 1.0, 1.0, 1.0, 1.0, 1.0, 1.0, 1.0, 1.0, 1.0, 1.0, 1.0, 1.0, 1.0, 1.0, 1.0, 0.0, 0.0, 0.0, 0.0, 0.0, 0.0, 0.0, 0.0, 0.0, 0.0, 0.0, 0.0, 0.0, 0.0, 0.0, 0.0, 1.0, 1.0, 1.0, 1.0, 1.0, 1.0, 1.0, 1.0, 1.0, 1.0, 1.0, 1.0, 1.0, 1.0, 1.0, 1.0, 0.0, 0.0, 0.0, 0.0, 0.0, 0.0, 0.0, 0.0, 1.0, 1.0, 1.0, 1.0, 1.0, 1.0, 1.0, 1.0, 0.0, 0.0, 0.0, 0.0, 0.0, 0.0, 0.0, 0.0, 0.0, 0.0, 0.0, 0.0, 0.0, 0.0, 0.0, 0.0, 1.0, 1.0, 1.0, 1.0, 1.0, 1.0, 1.0, 1.0, 1.0, 1.0, 1.0, 1.0, 1.0, 1.0, 1.0, 1.0, 0.0, 0.0, 0.0, 0.0, 0.0, 0.0, 0.0, 0.0, 1.0, 1.0, 1.0, 1.0, 1.0, 1.0, 1.0, 1.0, 0.0, 0.0, 0.0, 0.0, 0.0, 0.0, 0.0, 0.0, 1.0, 1.0, 1.0, 1.0, 1.0, 1.0, 1.0, 1.0, 0.0, 0.0, 0.0, 0.0, 0.0, 0.0, 0.0, 0.0, 1.0, 1.0, 1.0, 1.0, 1.0, 1.0, 1.0, 1.0, 0.0, 0.0, 0.0, 0.0, 0.0, 0.0, 0.0, 0.0, 0.0, 0.0, 0.0, 0.0, 0.0, 0.0, 0.0, 0.0, 1.0, 1.0, 1.0, 1.0, 1.0, 1.0, 1.0, 1.0, 0.0, 0.0, 0.0, 0.0, 0.0, 0.0, 0.0, 0.0, 0.0, 0.0, 0.0, 0.0, 0.0, 0.0, 0.0, 0.0, 1.0, 1.0, 1.0, 1.0, 1.0, 1.0, 1.0, 1.0, 0.0, 0.0, 0.0, 0.0, 0.0, 0.0, 0.0, 0.0, 1.0, 1.0, 1.0, 1.0, 1.0, 1.0, 1.0, 1.0, 0.0, 0.0, 0.0, 0.0, 0.0, 0.0, 0.0, 0.0, 0.0, 0.0, 0.0, 0.0, 0.0, 0.0, 0.0, 0.0, 1.0, 1.0, 1.0, 1.0, 1.0, 1.0, 1.0, 1.0, 1.0, 1.0, 1.0, 1.0, 1.0, 1.0, 1.0, 1.0, 0.0, 0.0, 0.0, 0.0, 0.0, 0.0, 0.0, 0.0, 0.0, 0.0, 0.0, 0.0, 0.0, 0.0, 0.0, 0.0, 1.0, 1.0, 1.0, 1.0, 1.0, 1.0, 1.0, 1.0, 0.0, 0.0, 0.0, 0.0, 0.0, 0.0, 0.0, 0.0, 0.0, 0.0, 0.0, 0.0, 0.0, 0.0, 0.0, 0.0, 1.0, 1.0, 1.0, 1.0, 1.0, 1.0, 1.0, 1.0, 1.0, 1.0, 1.0, 1.0, 1.0, 1.0, 1.0, 1.0, 0.0, 0.0, 0.0, 0.0, 0.0, 0.0, 0.0, 0.0, 1.0, 1.0, 1.0, 1.0, 1.0, 1.0, 1.0, 1.0, 0.0, 0.0, 0.0, 0.0, 0.0, 0.0, 0.0, 0.0, 0.0, 0.0, 0.0, 0.0, 0.0, 0.0, 0.0, 0.0, 1.0, 1.0, 1.0, 1.0, 1.0, 1.0, 1.0, 1.0, 0.0, 0.0, 0.0, 0.0, 0.0, 0.0, 0.0, 0.0, 1.0, 1.0, 1.0, 1.0, 1.0, 1.0, 1.0, 1.0, 1.0, 1.0, 1.0, 1.0, 1.0, 1.0, 1.0, 1.0, 0.0, 0.0, 0.0, 0.0, 0.0, 0.0, 0.0, 0.0, 0.0, 0.0, 0.0, 0.0, 0.0, 0.0, 0.0, 0.0, 1.0, 1.0, 1.0, 1.0, 1.0, 1.0, 1.0, 1.0, 0.0, 0.0, 0.0, 0.0, 0.0, 0.0, 0.0, 0.0, 0.0, 0.0, 0.0, 0.0, 0.0, 0.0, 0.0, 0.0, 1.0, 1.0, 1.0, 1.0, 1.0, 1.0, 1.0, 1.0, 0.0, 0.0, 0.0, 0.0, 0.0, 0.0, 0.0, 0.0, 1.0, 1.0, 1.0, 1.0, 1.0, 1.0, 1.0, 1.0, 1.0, 1.0, 1.0, 1.0, 1.0, 1.0, 1.0, 1.0, 0.0, 0.0, 0.0, 0.0, 0.0, 0.0, 0.0, 0.0, 0.0, 0.0, 0.0, 0.0, 0.0, 0.0, 0.0, 0.0, 1.0, 1.0, 1.0, 1.0, 1.0, 1.0, 1.0, 1.0, 1.0, 1.0, 1.0, 1.0, 1.0, 1.0, 1.0, 1.0, 0.0, 0.0, 0.0, 0.0, 0.0, 0.0, 0.0, 0.0, 0.0, 0.0, 0.0, 0.0, 0.0, 0.0, 0.0, 0.0, 1.0, 1.0, 1.0, 1.0, 1.0, 1.0, 1.0, 1.0, 1.0, 1.0, 1.0, 1.0, 1.0, 1.0, 1.0, 1.0, 0.0, 0.0, 0.0, 0.0, 0.0, 0.0, 0.0, 0.0, 1.0, 1.0, 1.0, 1.0, 1.0, 1.0, 1.0, 1.0, 0.0, 0.0, 0.0, 0.0, 0.0, 0.0, 0.0, 0.0, 0.0, 0.0, 0.0, 0.0, 0.0, 0.0, 0.0, 0.0, 0.0, 0.0, 0.0, 0.0, 0.0, 0.0, 0.0, 0.0, 0.0, 0.0, 0.0, 0.0, 0.0, 0.0, 0.0, 0.0, 1.0, 1.0, 1.0, 1.0, 1.0, 1.0, 1.0, 1.0, 0.0, 0.0, 0.0, 0.0, 0.0, 0.0, 0.0, 0.0, 0.0, 0.0, 0.0, 0.0, 0.0, 0.0, 0.0, 0.0, 1.0, 1.0, 1.0, 1.0, 1.0, 1.0, 1.0, 1.0, 1.0, 1.0, 1.0, 1.0, 1.0, 1.0, 1.0, 1.0, 0.0, 0.0, 0.0, 0.0, 0.0, 0.0, 0.0, 0.0, 0.0, 0.0, 0.0, 0.0, 0.0, 0.0, 0.0, 0.0, 1.0, 1.0, 1.0, 1.0, 1.0, 1.0, 1.0, 1.0, 1.0, 1.0, 1.0, 1.0, 1.0, 1.0, 1.0, 1.0, 0.0, 0.0, 0.0, 0.0, 0.0, 0.0, 0.0, 0.0, 0.0, 0.0, 0.0, 0.0, 0.0, 0.0, 0.0, 0.0, 1.0, 1.0, 1.0, 1.0, 1.0, 1.0, 1.0, 1.0, 0.0, 0.0, 0.0, 0.0, 0.0, 0.0, 0.0, 0.0, 0.0, 0.0, 0.0, 0.0, 0.0, 0.0, 0.0, 0.0, 1.0, 1.0, 1.0, 1.0, 1.0, 1.0, 1.0, 1.0, 1.0, 1.0, 1.0, 1.0, 1.0, 1.0, 1.0, 1.0, 0.0, 0.0, 0.0, 0.0, 0.0, 0.0, 0.0, 0.0, 0.0, 0.0, 0.0, 0.0, 0.0, 0.0, 0.0, 0.0, 0.0, 0.0, 0.0, 0.0, 0.0, 0.0, 0.0, 0.0, 0.0, 0.0, 0.0, 0.0, 0.0, 0.0, 0.0, 0.0, 1.0, 1.0, 1.0, 1.0, 1.0, 1.0, 1.0, 1.0, 0.0, 0.0, 0.0, 0.0, 0.0, 0.0, 0.0, 0.0, 0.0, 0.0, 0.0, 0.0, 0.0, 0.0, 0.0, 0.0, 1.0, 1.0, 1.0, 1.0, 1.0, 1.0, 1.0, 1.0, 1.0, 1.0, 1.0, 1.0, 1.0, 1.0, 1.0, 1.0, 0.0, 0.0, 0.0, 0.0, 0.0, 0.0, 0.0, 0.0, 0.0, 0.0, 0.0, 0.0, 0.0, 0.0, 0.0, 0.0, 1.0, 1.0, 1.0, 1.0, 1.0, 1.0, 1.0, 1.0, 1.0, 1.0, 1.0, 1.0, 1.0, 1.0, 1.0, 1.0, 0.0, 0.0, 0.0, 0.0, 0.0, 0.0, 0.0, 0.0, 1.0, 1.0, 1.0, 1.0, 1.0, 1.0, 1.0, 1.0, 1.0, 1.0, 1.0, 1.0, 1.0, 1.0, 1.0, 1.0, 0.0, 0.0, 0.0, 0.0, 0.0, 0.0, 0.0, 0.0, 0.0, 0.0, 0.0, 0.0, 0.0, 0.0, 0.0, 0.0, 0.0, 0.0, 0.0, 0.0, 0.0, 0.0, 0.0, 0.0, 0.0, 0.0, 0.0, 0.0, 0.0, 0.0, 0.0, 0.0, 1.0, 1.0, 1.0, 1.0, 1.0, 1.0, 1.0, 1.0, 0.0, 0.0, 0.0, 0.0, 0.0, 0.0, 0.0, 0.0, 1.0, 1.0, 1.0, 1.0, 1.0, 1.0, 1.0, 1.0, 0.0, 0.0, 0.0, 0.0, 0.0, 0.0, 0.0, 0.0, 0.0, 0.0, 0.0, 0.0, 0.0, 0.0, 0.0, 0.0, 1.0, 1.0, 1.0, 1.0, 1.0, 1.0, 1.0, 1.0, 1.0, 1.0, 1.0, 1.0, 1.0, 1.0, 1.0, 1.0, 0.0, 0.0, 0.0, 0.0, 0.0, 0.0, 0.0, 0.0, 0.0, 0.0, 0.0, 0.0, 0.0, 0.0, 0.0, 0.0, 0.0, 0.0, 0.0, 0.0, 0.0, 0.0, 0.0, 0.0, 0.0, 0.0, 0.0, 0.0, 0.0, 0.0, 0.0, 0.0, 0.0, 0.0, 0.0, 0.0, 0.0, 0.0, 0.0, 0.0, 1.0, 1.0, 1.0, 1.0, 1.0, 1.0, 1.0, 1.0, 0.0, 0.0, 0.0, 0.0, 0.0, 0.0, 0.0, 0.0, 0.0, 0.0, 0.0, 0.0, 0.0, 0.0, 0.0, 0.0, 0.0, 0.0, 0.0, 0.0, 0.0, 0.0, 0.0, 0.0, 0.0, 0.0, 0.0, 0.0, 0.0, 0.0, 0.0, 0.0, 1.0, 1.0, 1.0, 1.0, 1.0, 1.0, 1.0, 1.0, 1.0, 1.0, 1.0, 1.0, 1.0, 1.0, 1.0, 1.0, 0.0, 0.0, 0.0, 0.0, 0.0, 0.0, 0.0, 0.0, 0.0, 0.0, 0.0, 0.0, 0.0, 0.0, 0.0, 0.0, 0.0, 1.0, 0.0, 1.0, 0.0, 1.0, 0.0, 1.0, 1.0, 1.0, 1.0, 1.0, 1.0, 1.0, 1.0, 1.0, 0.0, 0.0, 0.0, 0.0, 0.0, 0.0, 0.0, 0.0, 0.0, 0.0, 0.0, 0.0, 0.0, 0.0, 0.0, 0.0, 1.0, 1.0, 0.0, 1.0, 0.0, 1.0, 1.0, 1.0, 0.0, 0.0, 0.0, 0.0, 0.0, 0.0, 0.0, 0.0, 0.0, 0.0, 0.0, 0.0, 0.0, 0.0, 0.0, 0.0, 1.0, 1.0, 1.0, 1.0, 1.0, 1.0, 1.0, 1.0, 1.0, 1.0, 1.0, 1.0, 1.0, 1.0, 1.0, 1.0, 0.0, 0.0, 0.0, 0.0, 0.0, 0.0, 0.0, 0.0, 0.0, 0.0, 0.0, 0.0, 0.0, 0.0, 0.0, 0.0, 1.0, 1.0, 1.0, 1.0, 1.0, 1.0, 1.0, 1.0, 0.0, 0.0, 0.0, 0.0, 0.0, 0.0, 0.0, 0.0, 0.0, 0.0, 0.0, 0.0, 0.0, 0.0, 0.0, 0.0, 1.0, 1.0, 1.0, 1.0, 1.0, 1.0, 1.0, 1.0, 0.0, 0.0, 0.0, 0.0, 0.0, 0.0, 0.0, 0.0, 0.0, 0.0, 0.0, 0.0, 0.0, 0.0, 0.0, 0.0, 0.0, 1.0, 0.0, 1.0, 0.0, 1.0, 0.0, 1.0, 1.0, 1.0, 1.0, 1.0, 1.0, 1.0, 1.0, 1.0, 0.0, 0.0, 0.0, 0.0, 0.0, 0.0, 0.0, 0.0, 0.0, 0.0, 0.0, 0.0, 0.0, 0.0, 0.0, 0.0, 0.0, 1.0, 0.0, 1.0, 0.0, 1.0, 0.0, 1.0, 0.0, 0.0, 0.0, 0.0, 0.0, 0.0, 0.0, 0.0, 0.0, 0.0, 0.0, 0.0, 0.0, 0.0, 0.0, 0.0, 0.0, 1.0, 0.0, 1.0, 0.0, 1.0, 0.0, 1.0, 0.0, 0.0, 0.0, 0.0, 0.0, 0.0, 0.0, 0.0, 0.0, 0.0, 0.0, 0.0, 0.0, 0.0, 0.0, 0.0, 1.0, 1.0, 1.0, 1.0, 1.0, 1.0, 1.0, 1.0, 0.0, 0.0, 0.0, 0.0, 0.0, 0.0, 0.0, 0.0, 0.0, 0.0, 0.0, 0.0, 0.0, 0.0, 0.0, 0.0, 0.0, 1.0, 0.0, 1.0, 0.0, 1.0, 0.0, 1.0, 1.0, 1.0, 1.0, 1.0, 1.0, 1.0, 1.0, 1.0, 0.0, 0.0, 0.0, 0.0, 0.0, 0.0, 0.0, 0.0, 0.0, 0.0, 0.0, 0.0, 0.0, 0.0, 0.0, 0.0, 1.0, 1.0, 1.0, 1.0, 1.0, 1.0, 1.0, 1.0, 0.0, 0.0, 0.0, 0.0, 0.0, 0.0, 0.0, 0.0, 0.0, 0.0, 0.0, 0.0, 0.0, 0.0, 0.0, 0.0, 0.0, 1.0, 0.0, 1.0, 0.0, 1.0, 0.0, 1.0, 1.0, 1.0, 1.0, 1.0, 1.0, 1.0, 1.0, 1.0, 0.0, 0.0, 0.0, 0.0, 0.0, 0.0, 0.0, 0.0, 0.0, 0.0, 0.0, 0.0, 0.0, 0.0, 0.0, 0.0, 0.0, 1.0, 0.0, 1.0, 0.0, 1.0, 0.0, 1.0, 0.0, 0.0, 0.0, 0.0, 0.0, 0.0, 0.0, 0.0, 0.0, 0.0, 0.0, 0.0, 0.0, 0.0, 0.0, 0.0, 0.0, 1.0, 0.0, 1.0, 0.0, 1.0, 0.0, 1.0, 0.0, 0.0, 0.0, 0.0, 0.0, 0.0, 0.0, 0.0, 0.0, 1.0, 0.0, 1.0, 0.0, 1.0, 0.0, 1.0, 1.0, 1.0, 1.0, 1.0, 1.0, 1.0, 1.0, 1.0, 1.0, 1.0, 1.0, 1.0, 1.0, 1.0, 1.0, 1.0, 0.0, 0.0, 0.0, 0.0, 0.0, 0.0, 0.0, 0.0, 0.0, 0.0, 0.0, 0.0, 0.0, 0.0, 0.0, 0.0, 0.0, 1.0, 0.0, 1.0, 0.0, 1.0, 0.0, 1.0, 1.0, 1.0, 1.0, 1.0, 1.0, 1.0, 1.0, 1.0, 0.0, 0.0, 0.0, 0.0, 0.0, 0.0, 0.0, 0.0, 0.0, 1.0, 0.0, 1.0, 0.0, 1.0, 0.0, 1.0, 1.0, 1.0, 1.0, 1.0, 1.0, 1.0, 1.0, 1.0, 0.0, 1.0, 0.0, 1.0, 0.0, 1.0, 0.0, 1.0, 1.0, 1.0, 1.0, 1.0, 1.0, 1.0, 1.0, 1.0, 0.0, 0.0, 0.0, 0.0, 0.0, 0.0, 0.0, 0.0, 1.0, 1.0, 1.0, 1.0, 1.0, 1.0, 1.0, 1.0, 0.0, 0.0, 0.0, 0.0, 0.0, 0.0, 0.0, 0.0, 0.0, 1.0, 0.0, 1.0, 0.0, 1.0, 0.0, 1.0, 1.0, 1.0, 1.0, 1.0, 1.0, 1.0, 1.0, 1.0, 0.0, 1.0, 0.0, 1.0, 0.0, 1.0, 0.0, 1.0, 1.0, 1.0, 1.0, 1.0, 1.0, 1.0, 1.0, 1.0, 0.0, 1.0, 0.0, 1.0, 0.0, 1.0, 0.0, 1.0, 0.0, 0.0, 0.0, 0.0, 0.0, 0.0, 0.0, 0.0, 0.0, 1.0, 0.0, 1.0, 0.0, 1.0, 0.0, 1.0, 1.0, 1.0, 1.0, 1.0, 1.0, 1.0, 1.0, 1.0, 0.0, 0.0, 0.0, 0.0, 0.0, 0.0, 0.0, 0.0, 0.0, 0.0, 0.0, 0.0, 0.0, 0.0, 0.0, 0.0, 0.0, 0.0, 0.0, 0.0, 0.0, 0.0, 0.0, 0.0, 0.0, 0.0, 0.0, 0.0, 0.0, 0.0, 0.0, 0.0, 1.0, 1.0, 1.0, 1.0, 1.0, 1.0, 1.0, 1.0, 0.0, 0.0, 0.0, 0.0, 0.0, 0.0, 0.0, 0.0, 0.0, 0.0, 0.0, 0.0, 0.0, 0.0, 0.0, 0.0, 0.0, 0.0, 0.0, 0.0, 0.0, 0.0, 0.0, 0.0, 1.0, 1.0, 1.0, 1.0, 1.0, 1.0, 1.0, 1.0, 0.0, 0.0, 0.0, 0.0, 0.0, 0.0, 0.0, 0.0, 0.0, 0.0, 0.0, 0.0, 0.0, 0.0, 0.0, 0.0, 0.0, 0.0, 0.0, 0.0, 0.0, 0.0, 0.0, 0.0, 0.0, 1.0, 0.0, 0.0, 0.0, 0.0, 0.0, 1.0, 0.0, 0.0, 0.0, 0.0, 0.0, 0.0, 0.0, 0.0, 0.0, 0.0, 0.0, 0.0, 0.0, 0.0, 0.0, 0.0, 1.0, 1.0, 1.0, 1.0, 1.0, 1.0, 1.0, 1.0, 0.0, 0.0, 1.0, 0.0, 1.0, 0.0, 0.0, 0.0, 0.0, 0.0, 0.0, 0.0, 0.0, 0.0, 0.0, 0.0, 0.0, 0.0, 0.0, 0.0, 0.0, 0.0, 0.0, 0.0, 1.0, 1.0, 1.0, 1.0, 1.0, 1.0, 1.0, 1.0, 1.0, 1.0, 1.0, 1.0, 1.0, 1.0, 1.0, 1.0, 0.0, 0.0, 1.0, 0.0, 1.0, 1.0, 0.0, 1.0, 1.0, 1.0, 1.0, 0.0, 1.0, 0.0, 1.0, 1.0, 1.0, 1.0, 1.0, 0.0, 1.0, 0.0, 1.0, 1.0, 1.0, 1.0, 1.0, 1.0, 1.0, 1.0, 1.0, 1.0, 1.0, 1.0, 1.0, 1.0, 1.0, 1.0, 1.0, 1.0, 1.0, 1.0, 1.0, 1.0, 1.0, 1.0, 1.0, 1.0, 1.0, 1.0, 1.0, 1.0, 1.0, 1.0, 1.0, 1.0, 1.0, 1.0, 1.0, 1.0, 1.0, 1.0, 1.0, 1.0, 1.0, 1.0, 1.0, 1.0, 1.0, 1.0, 1.0, 1.0, 1.0, 1.0, 1.0, 1.0, 1.0, 1.0, 1.0, 1.0, 1.0, 1.0, 1.0, 1.0, 1.0, 1.0, 1.0, 1.0, 1.0, 1.0, 1.0, 1.0, 1.0, 1.0, 1.0, 1.0, 1.0, 1.0, 1.0, 1.0, 1.0, 1.0, 1.0, 1.0, 1.0, 1.0, 1.0, 1.0, 1.0, 1.0, 1.0, 1.0, 1.0, 1.0, 1.0, 1.0, 1.0, 1.0, 1.0, 1.0, 1.0, 1.0, 1.0, 1.0, 1.0, 1.0, 1.0, 1.0, 1.0, 1.0, 1.0, 1.0, 1.0, 1.0, 1.0, 1.0, 1.0, 1.0, 1.0, 1.0, 1.0, 1.0, 1.0, 1.0, 1.0, 1.0, 1.0, 1.0, 1.0, 1.0, 1.0, 1.0, 1.0, 1.0, 1.0, 1.0, 1.0, 1.0, 1.0, 1.0, 1.0, 1.0, 1.0, 1.0, 1.0, 1.0, 1.0, 1.0, 1.0, 1.0, 1.0, 1.0, 1.0, 1.0, 1.0, 1.0, 1.0, 1.0, 1.0, 1.0, 1.0, 1.0, 1.0, 1.0, 1.0, 1.0, 1.0, 1.0, 1.0, 1.0, 1.0, 1.0, 1.0, 1.0, 1.0, 1.0, 1.0, 1.0, 1.0, 1.0, 1.0, 1.0, 1.0, 1.0, 1.0, 1.0, 1.0, 1.0, 1.0, 1.0, 1.0, 1.0, 1.0, 1.0, 1.0, 1.0, 1.0, 1.0, 1.0, 1.0, 1.0, 1.0, 1.0, 1.0, 1.0, 1.0, 1.0, 1.0, 1.0, 1.0, 1.0, 1.0, 1.0, 1.0, 1.0, 1.0, 1.0, 1.0, 1.0, 1.0, 1.0, 1.0, 1.0, 1.0, 1.0, 1.0, 1.0, 1.0, 1.0, 1.0, 1.0, 1.0, 1.0, 1.0, 1.0, 1.0, 1.0, 1.0, 1.0, 1.0, 1.0, 1.0, 1.0, 1.0, 1.0, 1.0, 1.0, 1.0, 1.0, 1.0, 1.0, 1.0, 1.0, 1.0, 1.0, 1.0, 1.0, 1.0, 1.0, 1.0, 1.0, 1.0, 1.0, 1.0, 1.0, 1.0, 1.0, 1.0, 1.0, 1.0, 1.0, 1.0, 1.0, 1.0, 1.0, 1.0, 1.0, 1.0, 1.0, 1.0, 1.0, 1.0, 1.0, 1.0, 1.0, 1.0, 1.0, 1.0, 1.0, 1.0, 1.0, 1.0, 1.0, 1.0, 1.0, 1.0, 1.0, 1.0, 1.0, 1.0, 1.0, 1.0, 1.0, 1.0, 1.0, 1.0, 1.0, 1.0, 1.0, 1.0, 1.0, 1.0, 1.0, 1.0, 1.0, 1.0, 1.0, 1.0, 1.0, 1.0, 1.0, 1.0, 1.0, 1.0, 1.0, 1.0, 1.0, 1.0, 1.0, 1.0, 1.0, 1.0, 1.0, 1.0, 1.0, 1.0, 1.0, 1.0, 1.0, 1.0, 1.0, 1.0, 1.0, 1.0, 1.0, 1.0, 1.0, 1.0, 1.0, 1.0, 1.0, 1.0, 1.0, 1.0, 1.0, 1.0, 1.0, 1.0, 1.0, 1.0, 1.0, 1.0, 1.0, 1.0, 1.0, 1.0, 1.0, 1.0, 1.0, 1.0, 1.0, 1.0, 1.0, 1.0, 1.0, 1.0, 1.0, 1.0, 1.0, 1.0, 1.0, 1.0, 1.0, 1.0, 1.0, 1.0, 1.0, 1.0, 1.0, 1.0, 1.0, 1.0, 1.0, 1.0, 1.0, 1.0, 1.0, 1.0, 1.0, 1.0, 1.0, 1.0, 1.0, 1.0, 1.0, 1.0, 1.0, 1.0, 1.0, 1.0, 1.0, 1.0, 1.0, 1.0, 1.0, 1.0, 1.0, 1.0, 1.0, 1.0, 1.0, 1.0, 1.0, 1.0, 1.0, 1.0, 1.0, 1.0, 1.0, 1.0, 1.0, 1.0, 1.0, 1.0, 1.0, 1.0, 1.0, 1.0, 1.0, 1.0, 1.0, 1.0, 1.0, 1.0, 1.0, 1.0, 1.0, 1.0, 1.0, 1.0, 1.0, 1.0, 0.0, 1.0, 1.0, 1.0, 1.0, 1.0, 0.0, 1.0, 0.0, 1.0, 1.0, 1.0, 1.0, 1.0, 0.0, 1.0, 0.0, 1.0, 0.0, 1.0, 0.0, 1.0, 0.0, 1.0, 0.0, 1.0, 0.0, 1.0, 0.0, 1.0, 0.0, 1.0, 0.0, 1.0, 0.0, 1.0, 0.0, 1.0, 0.0, 1.0, 0.0, 1.0, 0.0, 1.0, 0.0, 1.0, 0.0, 1.0, 0.0, 1.0, 0.0, 1.0, 0.0, 1.0, 0.0, 1.0, 0.0, 1.0, 0.0, 1.0, 0.0, 1.0, 0.0, 1.0, 0.0, 1.0, 0.0, 1.0, 0.0, 1.0, 0.0, 1.0, 0.0, 0.0, 0.0, 0.0, 0.0, 0.0, 0.0, 0.0, 0.0, 0.0, 0.0, 0.0, 0.0, 0.0, 0.0, 0.0, 0.0, 0.0, 0.0, 0.0, 0.0, 0.0, 0.0, 0.0, 0.0, 0.0, 0.0, 0.0, 0.0, 0.0, 0.0, 0.0, 0.0, 0.0, 0.0, 0.0, 0.0, 0.0, 0.0, 0.0, 0.0, 0.0, 0.0, 0.0, 0.0, 0.0, 0.0, 0.0, 0.0, 0.0, 0.0, 0.0, 0.0, 0.0, 0.0, 0.0, 0.0, 0.0, 0.0, 0.0, 0.0, 0.0, 0.0, 0.0, 0.0, 0.0, 0.0, 0.0, 0.0, 0.0, 0.0, 0.0, 0.0, 0.0, 0.0, 0.0, 0.0, 0.0, 0.0, 0.0, 0.0, 0.0, 0.0, 0.0, 0.0, 0.0, 0.0, 0.0, 0.0, 0.0, 0.0, 0.0, 0.0, 0.0, 0.0, 0.0, 0.0, 0.0, 0.0, 0.0, 0.0, 0.0, 0.0, 0.0, 0.0, 0.0, 0.0, 0.0, 0.0, 0.0, 0.0, 0.0, 0.0, 0.0, 0.0, 0.0, 0.0, 0.0, 0.0, 0.0, 0.0, 0.0, 0.0, 0.0, 0.0, 0.0, 0.0, 0.0, 0.0, 0.0, 0.0, 0.0, 0.0, 0.0, 0.0, 0.0, 0.0, 0.0, 0.0, 0.0, 0.0, 0.0, 0.0, 0.0, 0.0, 0.0, 0.0, 0.0, 0.0, 0.0, 0.0, 0.0, 0.0, 0.0, 0.0, 0.0, 0.0, 0.0, 0.0, 0.0, 0.0, 0.0, 0.0, 0.0, 0.0, 0.0, 0.0, 0.0, 0.0, 0.0, 0.0, 0.0, 0.0, 0.0, 0.0, 0.0, 0.0, 0.0, 0.0, 0.0, 0.0, 0.0, 0.0, 0.0, 0.0, 0.0, 0.0, 0.0, 0.0, 0.0, 0.0, 0.0, 0.0, 0.0, 0.0, 0.0, 0.0, 0.0, 0.0, 0.0, 0.0, 0.0, 0.0, 0.0, 0.0, 0.0, 0.0, 0.0, 0.0, 0.0, 0.0, 0.0, 0.0, 0.0, 0.0, 0.0, 0.0, 0.0, 0.0, 0.0, 0.0, 0.0, 0.0, 0.0, 0.0, 0.0, 0.0, 0.0, 0.0, 0.0, 0.0, 0.0, 0.0, 0.0, 0.0, 0.0, 0.0, 0.0, 0.0, 0.0, 0.0, 0.0, 0.0, 0.0, 0.0, 0.0, 0.0, 0.0, 0.0, 0.0, 0.0, 0.0, 0.0, 0.0, 0.0, 0.0, 0.0, 0.0, 0.0, 0.0, 0.0, 0.0, 0.0, 0.0, 0.0, 0.0, 0.0, 0.0, 0.0, 0.0, 0.0, 0.0, 0.0, 0.0, 0.0, 0.0, 0.0, 0.0, 0.0, 0.0, 0.0, 0.0, 0.0, 0.0, 0.0, 0.0, 0.0, 0.0, 0.0, 0.0, 0.0, 0.0, 0.0, 0.0, 0.0, 0.0, 0.0, 0.0, 0.0, 0.0, 0.0, 0.0, 0.0, 0.0, 0.0, 0.0, 0.0, 0.0, 0.0, 0.0, 0.0, 0.0, 0.0, 0.0, 0.0, 0.0, 0.0, 0.0, 0.0, 0.0, 0.0, 0.0, 0.0, 0.0, 0.0, 0.0, 0.0, 0.0, 0.0, 0.0, 0.0, 0.0, 0.0, 0.0, 0.0, 0.0, 0.0, 0.0, 0.0, 0.0, 0.0, 0.0, 0.0, 0.0, 0.0, 0.0, 0.0, 0.0, 0.0, 0.0, 0.0, 0.0, 0.0, 0.0, 0.0, 0.0, 0.0, 0.0, 0.0, 0.0, 0.0, 0.0, 0.0, 0.0, 0.0, 0.0, 0.0, 0.0, 0.0, 0.0, 0.0, 0.0, 0.0, 0.0, 0.0, 0.0, 0.0, 0.0, 0.0, 0.0, 0.0, 0.0, 0.0, 0.0, 0.0, 0.0, 0.0, 0.0, 0.0, 0.0, 0.0, 0.0, 0.0, 0.0, 0.0, 0.0, 0.0, 0.0, 0.0, 0.0, 0.0, 0.0, 0.0, 0.0, 0.0, 0.0, 0.0, 0.0, 0.0, 0.0, 0.0, 0.0, 0.0, 0.0, 0.0, 0.0, 0.0, 0.0, 0.0, 0.0, 0.0, 0.0, 0.0, 0.0, 0.0, 0.0, 0.0, 0.0, 0.0, 0.0, 0.0, 0.0, 0.0, 0.0, 0.0, 0.0, 0.0, 0.0, 0.0, 0.0, 0.0, 0.0, 0.0, 0.0, 0.0, 0.0, 0.0, 0.0, 0.0, 0.0, 0.0, 0.0, 0.0, 0.0, 0.0, 0.0, 0.0, 0.0, 0.0, 0.0, 0.0, 0.0, 0.0, 0.0, 1.0, 1.0, 1.0, 1.0, 1.0, 1.0, 1.0, 1.0, 1.0, 1.0, 1.0, 1.0, 1.0, 1.0, 1.0, 1.0, 0.0, 0.0, 0.0, 0.0, 0.0, 0.0, 0.0, 0.0, 0.0, 0.0, 0.0, 0.0, 0.0, 0.0, 0.0, 0.0, 0.0, 0.0, 0.0, 0.0, 0.0, 0.0, 0.0, 0.0, 0.0, 0.0, 0.0, 0.0, 0.0, 0.0, 0.0, 0.0, 1.0, 1.0, 1.0, 1.0, 1.0, 1.0, 1.0, 1.0, 0.0, 0.0, 0.0, 0.0, 0.0, 0.0, 0.0, 0.0, 0.0, 0.0, 0.0, 0.0, 0.0, 0.0, 0.0, 0.0, 1.0, 1.0, 1.0, 1.0, 1.0, 1.0, 1.0, 1.0, 1.0, 1.0, 1.0, 1.0, 1.0, 1.0, 1.0, 1.0, 0.0, 0.0, 0.0, 0.0, 0.0, 0.0, 0.0, 0.0, 0.0, 0.0, 0.0, 0.0, 0.0, 0.0, 0.0, 0.0, 1.0, 1.0, 1.0, 1.0, 1.0, 1.0, 1.0, 1.0, 1.0, 1.0, 1.0, 1.0, 1.0, 1.0, 1.0, 1.0, 0.0, 0.0, 0.0, 0.0, 0.0, 0.0, 0.0, 0.0, 1.0, 1.0, 1.0, 1.0, 1.0, 1.0, 1.0, 1.0, 1.0, 1.0, 1.0, 1.0, 1.0, 1.0, 1.0, 1.0, 0.0, 0.0, 0.0, 0.0, 0.0, 0.0, 0.0, 0.0, 0.0, 0.0, 0.0, 0.0, 0.0, 0.0, 0.0, 0.0, 0.0, 0.0, 0.0, 0.0, 0.0, 0.0, 0.0, 0.0, 0.0, 0.0, 0.0, 0.0, 0.0, 0.0, 0.0, 0.0, 1.0, 1.0, 1.0, 1.0, 1.0, 1.0, 1.0, 1.0, 0.0, 0.0, 0.0, 0.0, 0.0, 0.0, 0.0, 0.0, 1.0, 1.0, 1.0, 1.0, 1.0, 1.0, 1.0, 1.0, 0.0, 0.0, 0.0, 0.0, 0.0, 0.0, 0.0, 0.0, 0.0, 0.0, 0.0, 0.0, 0.0, 0.0, 0.0, 0.0, 1.0, 1.0, 1.0, 1.0, 1.0, 1.0, 1.0, 1.0, 1.0, 1.0, 1.0, 1.0, 1.0, 1.0, 1.0, 1.0, 0.0, 0.0, 0.0, 0.0, 0.0, 0.0, 0.0, 0.0, 0.0, 0.0, 0.0, 0.0, 0.0, 0.0, 0.0, 0.0, 0.0, 0.0, 0.0, 0.0, 0.0, 0.0, 0.0, 0.0, 0.0, 0.0, 0.0, 0.0, 0.0, 0.0, 0.0, 0.0, 0.0, 0.0, 0.0, 0.0, 0.0, 0.0, 0.0, 0.0, 1.0, 1.0, 1.0, 1.0, 1.0, 1.0, 1.0, 1.0, 0.0, 0.0, 0.0, 0.0, 0.0, 0.0, 0.0, 0.0, 0.0, 0.0, 0.0, 0.0, 0.0, 0.0, 0.0, 0.0, 0.0, 0.0, 0.0, 0.0, 0.0, 0.0, 0.0, 0.0, 0.0, 0.0, 0.0, 0.0, 0.0, 0.0, 0.0, 0.0, 1.0, 1.0, 1.0, 1.0, 1.0, 1.0, 1.0, 1.0, 1.0, 1.0, 1.0, 1.0, 1.0, 1.0, 1.0, 1.0, 0.0, 0.0, 0.0, 0.0, 0.0, 0.0, 0.0, 0.0, 0.0, 0.0, 0.0, 0.0, 0.0, 0.0, 0.0, 0.0, 0.0, 1.0, 0.0, 1.0, 0.0, 1.0, 0.0, 1.0, 1.0, 1.0, 1.0, 1.0, 1.0, 1.0, 1.0, 1.0, 0.0, 0.0, 0.0, 0.0, 0.0, 0.0, 0.0, 0.0, 0.0, 0.0, 0.0, 0.0, 0.0, 0.0, 0.0, 0.0, 1.0, 1.0, 0.0, 1.0, 0.0, 1.0, 1.0, 1.0, 0.0, 0.0, 0.0, 0.0, 0.0, 0.0, 0.0, 0.0, 0.0, 0.0, 0.0, 0.0, 0.0, 0.0, 0.0, 0.0, 1.0, 1.0, 1.0, 1.0, 1.0, 1.0, 1.0, 1.0, 1.0, 1.0, 1.0, 1.0, 1.0, 1.0, 1.0, 1.0, 0.0, 0.0, 0.0, 0.0, 0.0, 0.0, 0.0, 0.0, 0.0, 0.0, 0.0, 0.0, 0.0, 0.0, 0.0, 0.0, 1.0, 1.0, 1.0, 1.0, 1.0, 1.0, 1.0, 1.0, 0.0, 0.0, 0.0, 0.0, 0.0, 0.0, 0.0, 0.0, 0.0, 0.0, 0.0, 0.0, 0.0, 0.0, 0.0, 0.0, 1.0, 1.0, 1.0, 1.0, 1.0, 1.0, 1.0, 1.0, 0.0, 0.0, 0.0, 0.0, 0.0, 0.0, 0.0, 0.0, 0.0, 0.0, 0.0, 0.0, 0.0, 0.0, 0.0, 0.0, 0.0, 1.0, 0.0, 1.0, 0.0, 1.0, 0.0, 1.0, 1.0, 1.0, 1.0, 1.0, 1.0, 1.0, 1.0, 1.0, 0.0, 0.0, 0.0, 0.0, 0.0, 0.0, 0.0, 0.0, 0.0, 0.0, 0.0, 0.0, 0.0, 0.0, 0.0, 0.0, 0.0, 1.0, 0.0, 1.0, 0.0, 1.0, 0.0, 1.0, 0.0, 0.0, 0.0, 0.0, 0.0, 0.0, 0.0, 0.0, 0.0, 0.0, 0.0, 0.0, 0.0, 0.0, 0.0, 0.0, 0.0, 1.0, 0.0, 1.0, 0.0, 1.0, 0.0, 1.0, 0.0, 0.0, 0.0, 0.0, 0.0, 0.0, 0.0, 0.0, 0.0, 0.0, 0.0, 0.0, 0.0, 0.0, 0.0, 0.0, 1.0, 1.0, 1.0, 1.0, 1.0, 1.0, 1.0, 1.0, 0.0, 0.0, 0.0, 0.0, 0.0, 0.0, 0.0, 0.0, 0.0, 0.0, 0.0, 0.0, 0.0, 0.0, 0.0, 0.0, 0.0, 1.0, 0.0, 1.0, 0.0, 1.0, 0.0, 1.0, 1.0, 1.0, 1.0, 1.0, 1.0, 1.0, 1.0, 1.0, 0.0, 0.0, 0.0, 0.0, 0.0, 0.0, 0.0, 0.0, 0.0, 0.0, 0.0, 0.0, 0.0, 0.0, 0.0, 0.0, 1.0, 1.0, 1.0, 1.0, 1.0, 1.0, 1.0, 1.0, 0.0, 0.0, 0.0, 0.0, 0.0, 0.0, 0.0, 0.0, 0.0, 0.0, 0.0, 0.0, 0.0, 0.0, 0.0, 0.0, 0.0, 1.0, 0.0, 1.0, 0.0, 1.0, 0.0, 1.0, 1.0, 1.0, 1.0, 1.0, 1.0, 1.0, 1.0, 1.0, 0.0, 0.0, 0.0, 0.0, 0.0, 0.0, 0.0, 0.0, 0.0, 0.0, 0.0, 0.0, 0.0, 0.0, 0.0, 0.0, 0.0, 1.0, 0.0, 1.0, 0.0, 1.0, 0.0, 1.0, 0.0, 0.0, 0.0, 0.0, 0.0, 0.0, 0.0, 0.0, 0.0, 0.0, 0.0, 0.0, 0.0, 0.0, 0.0, 0.0, 0.0, 1.0, 0.0, 1.0, 0.0, 1.0, 0.0, 1.0, 0.0, 0.0, 0.0, 0.0, 0.0, 0.0, 0.0, 0.0, 0.0, 1.0, 0.0, 1.0, 0.0, 1.0, 0.0, 1.0, 1.0, 1.0, 1.0, 1.0, 1.0, 1.0, 1.0, 1.0, 1.0, 1.0, 1.0, 1.0, 1.0, 1.0, 1.0, 1.0, 0.0, 0.0, 0.0, 0.0, 0.0, 0.0, 0.0, 0.0, 0.0, 1.0, 0.0, 1.0, 0.0, 1.0, 0.0, 1.0, 1.0, 1.0, 1.0, 1.0, 1.0, 1.0, 1.0, 1.0, 0.0, 0.0, 0.0, 0.0, 0.0, 0.0, 0.0, 0.0, 0.0, 1.0, 0.0, 1.0, 0.0, 1.0, 0.0, 1.0, 1.0, 1.0, 1.0, 1.0, 1.0, 1.0, 1.0, 1.0, 0.0, 1.0, 0.0, 1.0, 0.0, 1.0, 0.0, 1.0, 1.0, 1.0, 1.0, 1.0, 1.0, 1.0, 1.0, 1.0, 0.0, 0.0, 0.0, 0.0, 0.0, 0.0, 0.0, 0.0, 1.0, 1.0, 1.0, 1.0, 1.0, 1.0, 1.0, 1.0, 0.0, 0.0, 0.0, 0.0, 0.0, 0.0, 0.0, 0.0, 0.0, 1.0, 0.0, 1.0, 0.0, 1.0, 0.0, 1.0, 1.0, 1.0, 1.0, 1.0, 1.0, 1.0, 1.0, 1.0, 0.0, 1.0, 0.0, 1.0, 0.0, 1.0, 0.0, 1.0, 1.0, 1.0, 1.0, 1.0, 1.0, 1.0, 1.0, 1.0, 0.0, 1.0, 0.0, 1.0, 0.0, 1.0, 0.0, 1.0, 0.0, 0.0, 0.0, 0.0, 0.0, 0.0, 0.0, 0.0, 0.0, 1.0, 0.0, 1.0, 0.0, 1.0, 0.0, 1.0, 1.0, 1.0, 1.0, 1.0, 1.0, 1.0, 1.0, 1.0, 0.0, 0.0, 0.0, 0.0, 0.0, 0.0, 0.0, 0.0, 0.0, 0.0, 0.0, 0.0, 0.0, 0.0, 0.0, 0.0, 0.0, 0.0, 0.0, 0.0, 0.0, 0.0, 0.0, 0.0, 0.0, 0.0, 0.0, 0.0, 0.0, 0.0, 0.0, 0.0, 1.0, 1.0, 1.0, 1.0, 1.0, 1.0, 1.0, 1.0, 0.0, 0.0, 0.0, 0.0, 0.0, 0.0, 0.0, 0.0, 0.0, 0.0, 0.0, 0.0, 0.0, 0.0, 0.0, 0.0, 0.0, 0.0, 0.0, 0.0, 0.0, 0.0, 0.0, 0.0, 1.0, 1.0, 1.0, 1.0, 1.0, 1.0, 1.0, 1.0, 0.0, 0.0, 0.0, 0.0, 0.0, 0.0, 0.0, 0.0, 0.0, 0.0, 0.0, 0.0, 0.0, 0.0, 0.0, 0.0, 0.0, 0.0, 0.0, 0.0, 0.0, 0.0, 0.0, 0.0, 0.0, 1.0, 0.0, 0.0, 0.0, 0.0, 0.0, 1.0, 0.0, 0.0, 0.0, 0.0, 0.0, 0.0, 0.0, 0.0, 0.0, 0.0, 0.0, 0.0, 0.0, 0.0, 0.0, 0.0, 1.0, 1.0, 1.0, 1.0, 1.0, 1.0, 1.0, 1.0, 0.0, 0.0, 1.0, 0.0, 1.0, 0.0, 0.0, 0.0, 0.0, 0.0, 0.0, 0.0, 0.0, 0.0, 0.0, 0.0, 0.0, 0.0, 0.0, 0.0, 0.0, 0.0, 0.0, 0.0, 1.0, 1.0, 1.0, 1.0, 1.0, 1.0, 1.0, 1.0, 1.0, 1.0, 1.0, 1.0, 1.0, 1.0, 1.0, 1.0, 0.0, 0.0, 0.0, 0.0, 0.0, 0.0, 0.0, 0.0, 0.0, 0.0, 0.0, 0.0, 0.0, 0.0, 0.0, 0.0, 0.0, 0.0, 0.0, 0.0, 0.0, 0.0, 0.0, 0.0, 0.0, 0.0, 0.0, 0.0, 0.0, 0.0, 0.0, 0.0, 1.0, 1.0, 1.0, 1.0, 1.0, 1.0, 1.0, 1.0, 1.0, 0.0, 1.0, 0.0, 1.0, 0.0, 1.0, 0.0, 0.0, 0.0, 0.0, 0.0, 0.0, 0.0, 0.0, 0.0, 0.0, 0.0, 0.0, 0.0, 0.0, 0.0, 0.0, 0.0, 1.0, 1.0, 1.0, 1.0, 1.0, 1.0, 1.0, 1.0, 0.0, 0.0, 0.0, 0.0, 0.0, 0.0, 0.0, 0.0, 1.0, 1.0, 1.0, 1.0, 1.0, 1.0, 1.0, 1.0, 1.0, 0.0, 1.0, 1.0, 1.0, 1.0, 1.0, 0.0, 0.0, 0.0, 0.0, 0.0, 0.0, 0.0, 0.0, 0.0, 0.0, 0.0, 0.0, 0.0, 0.0, 0.0, 0.0, 0.0, 1.0, 1.0, 1.0, 1.0, 1.0, 1.0, 1.0, 1.0, 1.0, 0.0, 1.0, 0.0, 1.0, 0.0, 1.0, 0.0, 0.0, 0.0, 0.0, 0.0, 0.0, 0.0, 0.0, 0.0, 0.0, 0.0, 0.0, 0.0, 0.0, 0.0, 0.0, 0.0, 1.0, 1.0, 1.0, 1.0, 1.0, 1.0, 1.0, 1.0, 0.0, 0.0, 0.0, 0.0, 0.0, 0.0, 0.0, 0.0, 1.0, 1.0, 1.0, 1.0, 1.0, 1.0, 1.0, 1.0, 0.0, 0.0, 0.0, 0.0, 0.0, 0.0, 0.0, 0.0, 0.0, 0.0, 0.0, 0.0, 0.0, 0.0, 0.0, 0.0, 1.0, 1.0, 1.0, 1.0, 1.0, 1.0, 1.0, 1.0, 0.0, 0.0, 0.0, 0.0, 0.0, 0.0, 0.0, 0.0, 0.0, 0.0, 0.0, 0.0, 0.0, 0.0, 0.0, 0.0, 1.0, 1.0, 1.0, 1.0, 1.0, 1.0, 1.0, 1.0, 0.0, 0.0, 0.0, 0.0, 0.0, 0.0, 0.0, 0.0, 1.0, 1.0, 1.0, 1.0, 1.0, 1.0, 1.0, 1.0, 1.0, 1.0, 1.0, 1.0, 1.0, 1.0, 1.0, 1.0, 0.0, 0.0, 0.0, 0.0, 0.0, 0.0, 0.0, 0.0, 0.0, 0.0, 0.0, 0.0, 0.0, 0.0, 0.0, 0.0, 1.0, 1.0, 1.0, 1.0, 1.0, 1.0, 1.0, 1.0, 0.0, 0.0, 0.0, 0.0, 0.0, 0.0, 0.0, 0.0, 0.0, 0.0, 0.0, 0.0, 0.0, 0.0, 0.0, 0.0, 1.0, 1.0, 1.0, 1.0, 1.0, 1.0, 1.0, 1.0, 0.0, 0.0, 0.0, 0.0, 0.0, 0.0, 0.0, 0.0, 0.0, 0.0, 0.0, 0.0, 0.0, 0.0, 0.0, 0.0, 0.0, 0.0, 0.0, 0.0, 0.0, 0.0, 0.0, 0.0, 0.0, 0.0, 0.0, 0.0, 0.0, 0.0, 0.0, 0.0, 0.0, 0.0, 0.0, 0.0, 0.0, 0.0, 0.0, 0.0, 0.0, 0.0, 0.0, 0.0, 0.0, 0.0, 0.0, 0.0, 0.0, 0.0, 0.0, 0.0, 0.0, 0.0, 0.0, 0.0, 0.0, 0.0, 0.0, 0.0, 0.0, 0.0, 0.0, 0.0, 0.0, 0.0, 0.0, 0.0, 0.0, 0.0, 0.0, 0.0, 1.0, 1.0, 1.0, 1.0, 1.0, 1.0, 1.0, 1.0, 1.0, 1.0, 1.0, 1.0, 1.0, 1.0, 1.0, 1.0, 1.0, 1.0, 1.0, 1.0, 1.0, 1.0, 1.0, 1.0, 1.0, 1.0, 1.0, 1.0, 1.0, 1.0, 1.0, 1.0, 1.0, 1.0, 1.0, 1.0, 1.0, 1.0, 1.0, 1.0, 1.0, 1.0, 1.0, 1.0, 1.0, 1.0, 1.0, 1.0, 1.0, 1.0, 1.0, 1.0, 1.0, 1.0, 1.0, 1.0, 1.0, 1.0, 1.0, 1.0, 1.0, 1.0, 1.0, 1.0])
me_plane.update()

# ---- objects
ob_empty = bpy.data.objects.new('Empty', None)
ob_plane = bpy.data.objects.new('Plane', me_plane)

# ---- transforms, parenting, visibility, modifiers, constraints
ob_empty.location = (0.0, 0.0, 0.0)
ob_empty.scale = (8.526, 8.526, 8.526)
ob_empty.empty_display_type = 'IMAGE'
ob_empty.empty_display_size = 5.0
ob_plane.location = (-3.393, -7.009, 8.941e-05)
ob_plane.scale = (0.075, 0.075, 1.0)

# ---- collection membership
col_collection.objects.link(ob_empty)
col_collection.objects.link(ob_plane)

# ---- scene / render settings (as saved in the file)
scene.frame_start = 1; scene.frame_end = 250; scene.frame_set(1)
scene.render.engine = 'BLENDER_EEVEE_NEXT'
bpy.context.view_layer.update()

# ---- added for rendering (the .blend has no active camera and no usable light): camera, sun
cam_auto = bpy.data.cameras.new('AutoCamera')
cam_auto.lens = 50.0
cam_auto.sensor_width = 36.0
cam_auto.clip_end = 1000.0
ob_auto_camera = bpy.data.objects.new('AutoCamera', cam_auto)
scene.collection.objects.link(ob_auto_camera)
ob_auto_camera.location = (36.2438, -41.7484, 29.1114)
ob_auto_camera.rotation_euler = (1.09748, -7.21219e-08, 0.694738)
scene.camera = ob_auto_camera
light_auto_sun = bpy.data.lights.new('AutoSun', 'SUN')
light_auto_sun.energy = 3.0
light_auto_sun.angle = 0.0523599
ob_auto_sun = bpy.data.objects.new('AutoSun', light_auto_sun)
scene.collection.objects.link(ob_auto_sun)
ob_auto_sun.rotation_euler = (0.872665, 0.174533, 0.523599)
bpy.context.view_layer.update()

